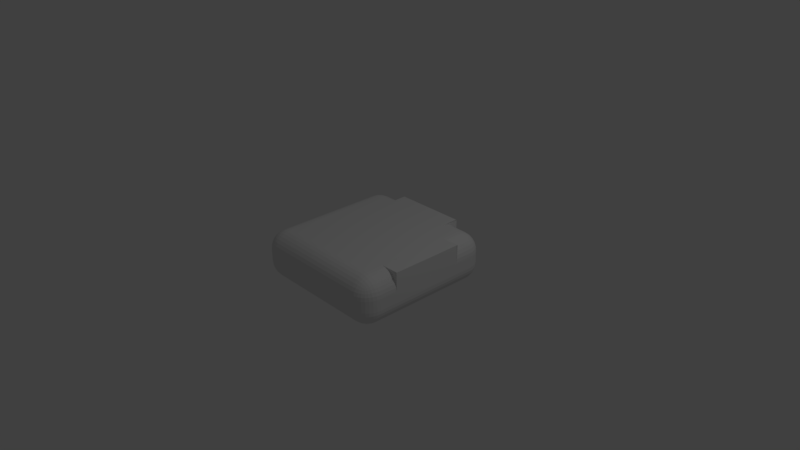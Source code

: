 # Source: CurveTile.blend  (saved by Blender 2.77.0; exported with 4.5.12 LTS)
import bpy
from mathutils import Matrix  # noqa: F401  (used for matrix-valued properties, if any)

bpy.ops.wm.read_factory_settings(use_empty=True)
scene = bpy.context.scene
scene.name = 'Scene'

# ---- collections
col_collection_1 = bpy.data.collections.new('Collection 1'); scene.collection.children.link(col_collection_1)

# ---- materials (node trees are filled in below, after node groups)
mat_material = bpy.data.materials.new('Material')
mat_material.alpha_threshold = 0.0
mat_material.use_transparent_shadow = False
mat_material.roughness = 0.5
mat_material.line_color = (0.0, 0.0, 0.0, 1.0)

# ---- material node trees

# ---- world
world_world = bpy.data.worlds.new('World'); scene.world = world_world
world_world.color = (0.05088, 0.05088, 0.05088)
world_world.use_sun_shadow = False
world_world.sun_shadow_jitter_overblur = 0.0
world_world.cycles.sampling_method = 'MANUAL'

# ---- cameras
cam_camera = bpy.data.cameras.new('Camera')
cam_camera.clip_end = 100.0
cam_camera.lens = 35.0
cam_camera.sensor_width = 32.0
cam_camera.sensor_height = 18.0
cam_camera.ortho_scale = 7.314
cam_camera.dof.focus_distance = 0.0
cam_camera.dof.aperture_fstop = 128.0

# ---- lights
light_lamp = bpy.data.lights.new('Lamp', 'POINT')
light_lamp.transmission_factor = 0.0
light_lamp.cutoff_distance = 30.0
light_lamp.energy = 100.0
light_lamp.shadow_buffer_clip_start = 1.001
light_lamp.shadow_soft_size = 0.1
light_lamp.shadow_maximum_resolution = 0.006
light_lamp.use_absolute_resolution = True

# ---- meshes
me_cube = bpy.data.meshes.new('Cube')
me_cube.from_pydata([(-0.7302, 1.015, -0.08), (-0.7351, 0.7646, -0.33), (-0.9851, 0.7695, -0.08), (-0.7303, 1.01, -0.1288), (-0.7306, 0.9955, -0.1757), (-0.731, 0.9724, -0.2189), (-0.7317, 0.9413, -0.2568), (-0.7791, 1.011, -0.08), (-0.7807, 1.005, -0.1309), (-0.7811, 0.9899, -0.1782), (-0.7811, 0.9672, -0.2191), (-0.7814, 0.9389, -0.2531), (-0.8262, 0.9974, -0.08), (-0.8287, 0.9907, -0.1309), (-0.8278, 0.9755, -0.177), (-0.8253, 0.9551, -0.2145), (-0.8241, 0.9307, -0.2443), (-0.8699, 0.9751, -0.08), (-0.8704, 0.9687, -0.1302), (-0.8659, 0.9558, -0.174), (-0.8594, 0.9399, -0.2077), (-0.8562, 0.9204, -0.2335), (-0.8766, 0.9117, -0.2243), (-0.7839, 0.7655, -0.3252), (-0.8308, 0.7665, -0.311), (-0.874, 0.7673, -0.2879), (-0.9119, 0.7681, -0.2568), (-0.7342, 0.8133, -0.3252), (-0.785, 0.8158, -0.3195), (-0.8323, 0.8168, -0.3043), (-0.8732, 0.8172, -0.2817), (-0.9073, 0.8176, -0.2534), (-0.7332, 0.8602, -0.311), (-0.7841, 0.8636, -0.3043), (-0.8302, 0.8633, -0.2891), (-0.8678, 0.8611, -0.2687), (-0.8976, 0.86, -0.2443), (-0.7324, 0.9035, -0.2879), (-0.7826, 0.9048, -0.2814), (-0.8265, 0.9009, -0.2686), (-0.8603, 0.8948, -0.2528), (-0.8861, 0.8917, -0.2335), (-0.9793, 0.8182, -0.08), (-0.9642, 0.8648, -0.08), (-0.9402, 0.9075, -0.08), (-0.9084, 0.9448, -0.08), (-0.9803, 0.7694, -0.1288), (-0.9736, 0.8202, -0.1303), (-0.9575, 0.8671, -0.1303), (-0.934, 0.9076, -0.1299), (-0.9051, 0.9411, -0.1297), (-0.9661, 0.7691, -0.1757), (-0.9584, 0.8199, -0.178), (-0.9423, 0.8657, -0.1768), (-0.9211, 0.9028, -0.1739), (-0.8962, 0.9321, -0.1722), (-0.943, 0.7687, -0.2189), (-0.9355, 0.8187, -0.2193), (-0.9218, 0.8623, -0.2145), (-0.9054, 0.8957, -0.2077), (-0.8855, 0.921, -0.2041), (0.7695, 0.9851, -0.08), (1.015, 0.7302, -0.08), (0.7646, 0.7351, -0.33), (0.8182, 0.9793, -0.08), (0.8648, 0.9642, -0.08), (0.9075, 0.9402, -0.08), (0.9448, 0.9084, -0.08), (0.7694, 0.9803, -0.1288), (0.8202, 0.9736, -0.1303), (0.8671, 0.9575, -0.1303), (0.9076, 0.934, -0.1299), (0.9411, 0.9051, -0.1297), (0.7691, 0.9661, -0.1757), (0.8199, 0.9584, -0.178), (0.8657, 0.9423, -0.1768), (0.9028, 0.9211, -0.1739), (0.9321, 0.8962, -0.1722), (0.7687, 0.943, -0.2189), (0.8187, 0.9355, -0.2193), (0.8623, 0.9218, -0.2145), (0.8957, 0.9054, -0.2077), (0.921, 0.8855, -0.2041), (0.9117, 0.8766, -0.2243), (1.01, 0.7303, -0.1288), (0.9955, 0.7306, -0.1757), (0.9724, 0.731, -0.2189), (0.9413, 0.7317, -0.2568), (1.011, 0.7791, -0.08), (1.005, 0.7807, -0.1309), (0.9899, 0.7811, -0.1782), (0.9672, 0.7811, -0.2191), (0.9389, 0.7814, -0.2531), (0.9974, 0.8262, -0.08), (0.9907, 0.8287, -0.1309), (0.9755, 0.8278, -0.177), (0.9551, 0.8253, -0.2145), (0.9307, 0.8241, -0.2443), (0.9751, 0.8699, -0.08), (0.9687, 0.8704, -0.1302), (0.9558, 0.8659, -0.174), (0.9399, 0.8594, -0.2077), (0.9204, 0.8562, -0.2335), (0.7655, 0.7839, -0.3252), (0.7665, 0.8308, -0.311), (0.7673, 0.874, -0.2879), (0.7681, 0.9119, -0.2568), (0.8133, 0.7342, -0.3252), (0.8158, 0.785, -0.3195), (0.8168, 0.8323, -0.3043), (0.8172, 0.8732, -0.2817), (0.8176, 0.9073, -0.2534), (0.8602, 0.7332, -0.311), (0.8636, 0.7841, -0.3043), (0.8633, 0.8302, -0.2891), (0.8611, 0.8678, -0.2687), (0.86, 0.8976, -0.2443), (0.9035, 0.7324, -0.2879), (0.9048, 0.7826, -0.2814), (0.9009, 0.8265, -0.2686), (0.8948, 0.8603, -0.2528), (0.8917, 0.8861, -0.2335), (0.9851, -0.7695, -0.08), (0.7302, -1.015, -0.08), (0.7351, -0.7646, -0.33), (0.9793, -0.8182, -0.08), (0.9642, -0.8648, -0.08), (0.9402, -0.9075, -0.08), (0.9084, -0.9448, -0.08), (0.9803, -0.7694, -0.1288), (0.9736, -0.8202, -0.1303), (0.9575, -0.8671, -0.1303), (0.934, -0.9076, -0.1299), (0.9051, -0.9411, -0.1297), (0.9661, -0.7691, -0.1757), (0.9584, -0.8199, -0.178), (0.9423, -0.8657, -0.1768), (0.9211, -0.9028, -0.1739), (0.8962, -0.9321, -0.1722), (0.943, -0.7687, -0.2189), (0.9355, -0.8187, -0.2193), (0.9218, -0.8623, -0.2145), (0.9054, -0.8957, -0.2077), (0.8855, -0.921, -0.2041), (0.8766, -0.9117, -0.2243), (0.7303, -1.01, -0.1288), (0.7306, -0.9955, -0.1757), (0.731, -0.9724, -0.2189), (0.7317, -0.9413, -0.2568), (0.7791, -1.011, -0.08), (0.7807, -1.005, -0.1309), (0.7811, -0.9899, -0.1782), (0.7811, -0.9672, -0.2191), (0.7814, -0.9389, -0.2531), (0.8262, -0.9974, -0.08), (0.8287, -0.9907, -0.1309), (0.8278, -0.9755, -0.177), (0.8253, -0.9551, -0.2145), (0.8241, -0.9307, -0.2443), (0.8699, -0.9751, -0.08), (0.8704, -0.9687, -0.1302), (0.8659, -0.9558, -0.174), (0.8594, -0.9399, -0.2077), (0.8562, -0.9204, -0.2335), (0.7839, -0.7655, -0.3252), (0.8308, -0.7665, -0.311), (0.874, -0.7673, -0.2879), (0.9119, -0.7681, -0.2568), (0.7342, -0.8133, -0.3252), (0.785, -0.8158, -0.3195), (0.8323, -0.8168, -0.3043), (0.8732, -0.8172, -0.2817), (0.9073, -0.8176, -0.2534), (0.7332, -0.8602, -0.311), (0.7841, -0.8636, -0.3043), (0.8302, -0.8633, -0.2891), (0.8678, -0.8611, -0.2687), (0.8976, -0.86, -0.2443), (0.7324, -0.9035, -0.2879), (0.7826, -0.9048, -0.2814), (0.8265, -0.9009, -0.2686), (0.8603, -0.8948, -0.2528), (0.8861, -0.8917, -0.2335), (-1.015, -0.7302, -0.08), (-0.7646, -0.7351, -0.33), (-0.7695, -0.9851, -0.08), (-1.01, -0.7303, -0.1288), (-0.9955, -0.7306, -0.1757), (-0.9724, -0.731, -0.2189), (-0.9413, -0.7317, -0.2568), (-1.011, -0.7791, -0.08), (-1.005, -0.7807, -0.1309), (-0.9899, -0.7811, -0.1782), (-0.9672, -0.7811, -0.2191), (-0.9389, -0.7814, -0.2531), (-0.9974, -0.8262, -0.08), (-0.9907, -0.8287, -0.1309), (-0.9755, -0.8278, -0.177), (-0.9551, -0.8253, -0.2145), (-0.9307, -0.8241, -0.2443), (-0.9751, -0.8699, -0.08), (-0.9687, -0.8704, -0.1302), (-0.9558, -0.8659, -0.174), (-0.9399, -0.8594, -0.2077), (-0.9204, -0.8562, -0.2335), (-0.9117, -0.8766, -0.2243), (-0.7655, -0.7839, -0.3252), (-0.7665, -0.8308, -0.311), (-0.7673, -0.874, -0.2879), (-0.7681, -0.9119, -0.2568), (-0.8133, -0.7342, -0.3252), (-0.8158, -0.785, -0.3195), (-0.8168, -0.8323, -0.3043), (-0.8172, -0.8732, -0.2817), (-0.8176, -0.9073, -0.2534), (-0.8602, -0.7332, -0.311), (-0.8636, -0.7841, -0.3043), (-0.8633, -0.8302, -0.2891), (-0.8611, -0.8677, -0.2687), (-0.86, -0.8976, -0.2443), (-0.9035, -0.7324, -0.2879), (-0.9048, -0.7826, -0.2814), (-0.9009, -0.8265, -0.2686), (-0.8948, -0.8603, -0.2528), (-0.8917, -0.8861, -0.2335), (-0.8182, -0.9793, -0.08), (-0.8648, -0.9642, -0.08), (-0.9075, -0.9402, -0.08), (-0.9448, -0.9084, -0.08), (-0.7694, -0.9803, -0.1288), (-0.8202, -0.9736, -0.1303), (-0.8671, -0.9575, -0.1303), (-0.9076, -0.934, -0.1299), (-0.9411, -0.9051, -0.1297), (-0.7691, -0.9661, -0.1757), (-0.8199, -0.9584, -0.178), (-0.8657, -0.9423, -0.1768), (-0.9028, -0.9211, -0.1739), (-0.9321, -0.8962, -0.1722), (-0.7687, -0.943, -0.2189), (-0.8187, -0.9355, -0.2193), (-0.8623, -0.9218, -0.2145), (-0.8957, -0.9054, -0.2077), (-0.921, -0.8855, -0.2041), (-0.9851, 0.7695, 0.08), (-0.7351, 0.7646, 0.33), (-0.7302, 1.015, 0.08), (-0.9803, 0.7694, 0.1288), (-0.9661, 0.7691, 0.1757), (-0.943, 0.7687, 0.2189), (-0.9119, 0.7681, 0.2568), (-0.9793, 0.8182, 0.08), (-0.9736, 0.8195, 0.1309), (-0.9584, 0.8193, 0.1782), (-0.9358, 0.8184, 0.2191), (-0.9075, 0.8176, 0.2531), (-0.9642, 0.8648, 0.08), (-0.9574, 0.867, 0.1309), (-0.9423, 0.8655, 0.177), (-0.9219, 0.8621, 0.2145), (-0.8976, 0.86, 0.2443), (-0.9402, 0.9075, 0.08), (-0.9338, 0.9078, 0.1302), (-0.921, 0.9028, 0.174), (-0.9054, 0.8957, 0.2077), (-0.8861, 0.8917, 0.2335), (-0.8766, 0.9117, 0.2243), (-0.7342, 0.8133, 0.3252), (-0.7332, 0.8602, 0.311), (-0.7324, 0.9035, 0.2879), (-0.7317, 0.9413, 0.2568), (-0.7839, 0.7655, 0.3252), (-0.7844, 0.8165, 0.3195), (-0.7835, 0.8637, 0.3043), (-0.7823, 0.9046, 0.2817), (-0.7814, 0.9387, 0.2534), (-0.8308, 0.7665, 0.311), (-0.8321, 0.8174, 0.3043), (-0.83, 0.8635, 0.2891), (-0.8263, 0.9009, 0.2687), (-0.8241, 0.9307, 0.2443), (-0.874, 0.7673, 0.2879), (-0.8734, 0.8175, 0.2814), (-0.8678, 0.8612, 0.2686), (-0.8603, 0.8948, 0.2528), (-0.8562, 0.9204, 0.2335), (-0.7791, 1.011, 0.08), (-0.8262, 0.9974, 0.08), (-0.8699, 0.9751, 0.08), (-0.9084, 0.9448, 0.08), (-0.7303, 1.01, 0.1288), (-0.7813, 1.005, 0.1303), (-0.8289, 0.9908, 0.1303), (-0.8702, 0.9689, 0.1299), (-0.9048, 0.9413, 0.1297), (-0.7306, 0.9955, 0.1757), (-0.7816, 0.9898, 0.178), (-0.828, 0.9755, 0.1768), (-0.8659, 0.9559, 0.1739), (-0.8962, 0.9321, 0.1722), (-0.731, 0.9724, 0.2189), (-0.7814, 0.967, 0.2193), (-0.8254, 0.955, 0.2145), (-0.8594, 0.9399, 0.2077), (-0.8855, 0.921, 0.2041), (1.015, 0.7302, 0.08), (0.7695, 0.9851, 0.08), (0.7646, 0.7351, 0.33), (1.011, 0.7791, 0.08), (0.9974, 0.8262, 0.08), (0.9751, 0.8699, 0.08), (0.9448, 0.9084, 0.08), (1.01, 0.7303, 0.1288), (1.005, 0.7813, 0.1303), (0.9908, 0.8289, 0.1303), (0.9689, 0.8702, 0.1299), (0.9413, 0.9048, 0.1297), (0.9955, 0.7306, 0.1757), (0.9898, 0.7816, 0.178), (0.9755, 0.828, 0.1768), (0.9559, 0.8659, 0.1739), (0.9321, 0.8962, 0.1722), (0.9724, 0.731, 0.2189), (0.967, 0.7814, 0.2193), (0.955, 0.8254, 0.2145), (0.9399, 0.8594, 0.2077), (0.921, 0.8855, 0.2041), (0.9117, 0.8766, 0.2243), (0.7694, 0.9803, 0.1288), (0.7691, 0.9661, 0.1757), (0.7687, 0.943, 0.2189), (0.7681, 0.9119, 0.2568), (0.8182, 0.9793, 0.08), (0.8195, 0.9736, 0.1309), (0.8193, 0.9584, 0.1782), (0.8184, 0.9358, 0.2191), (0.8176, 0.9075, 0.2531), (0.8648, 0.9642, 0.08), (0.867, 0.9574, 0.1309), (0.8655, 0.9423, 0.177), (0.8621, 0.9219, 0.2145), (0.86, 0.8976, 0.2443), (0.9075, 0.9402, 0.08), (0.9078, 0.9338, 0.1302), (0.9028, 0.921, 0.174), (0.8957, 0.9054, 0.2077), (0.8917, 0.8861, 0.2335), (0.8133, 0.7342, 0.3252), (0.8602, 0.7332, 0.311), (0.9035, 0.7324, 0.2879), (0.9413, 0.7317, 0.2568), (0.7655, 0.7839, 0.3252), (0.8165, 0.7844, 0.3195), (0.8637, 0.7835, 0.3043), (0.9046, 0.7823, 0.2817), (0.9387, 0.7814, 0.2534), (0.7665, 0.8308, 0.311), (0.8174, 0.8321, 0.3043), (0.8635, 0.83, 0.2891), (0.9009, 0.8263, 0.2687), (0.9307, 0.8241, 0.2443), (0.7673, 0.874, 0.2879), (0.8175, 0.8734, 0.2814), (0.8612, 0.8678, 0.2686), (0.8948, 0.8603, 0.2528), (0.9204, 0.8562, 0.2335), (0.7302, -1.015, 0.08), (0.9851, -0.7695, 0.08), (0.7351, -0.7646, 0.33), (0.7791, -1.011, 0.08), (0.8262, -0.9974, 0.08), (0.8699, -0.9751, 0.08), (0.9084, -0.9448, 0.08), (0.7303, -1.01, 0.1288), (0.7813, -1.005, 0.1303), (0.8289, -0.9908, 0.1303), (0.8702, -0.9689, 0.1299), (0.9048, -0.9413, 0.1297), (0.7306, -0.9955, 0.1757), (0.7816, -0.9898, 0.178), (0.828, -0.9755, 0.1768), (0.8659, -0.9559, 0.1739), (0.8962, -0.9321, 0.1722), (0.731, -0.9724, 0.2189), (0.7814, -0.967, 0.2193), (0.8254, -0.955, 0.2145), (0.8594, -0.9399, 0.2077), (0.8855, -0.921, 0.2041), (0.8766, -0.9117, 0.2243), (0.9803, -0.7694, 0.1288), (0.9661, -0.7691, 0.1757), (0.943, -0.7687, 0.2189), (0.9119, -0.7681, 0.2568), (0.9793, -0.8182, 0.08), (0.9736, -0.8195, 0.1309), (0.9584, -0.8193, 0.1782), (0.9358, -0.8184, 0.2191), (0.9075, -0.8176, 0.2531), (0.9642, -0.8648, 0.08), (0.9574, -0.867, 0.1309), (0.9423, -0.8655, 0.177), (0.9219, -0.8621, 0.2145), (0.8976, -0.86, 0.2443), (0.9402, -0.9075, 0.08), (0.9338, -0.9078, 0.1302), (0.921, -0.9028, 0.174), (0.9054, -0.8957, 0.2077), (0.8861, -0.8917, 0.2335), (0.7342, -0.8133, 0.3252), (0.7332, -0.8602, 0.311), (0.7324, -0.9035, 0.2879), (0.7317, -0.9413, 0.2568), (0.7839, -0.7655, 0.3252), (0.7844, -0.8165, 0.3195), (0.7835, -0.8637, 0.3043), (0.7823, -0.9046, 0.2817), (0.7814, -0.9387, 0.2534), (0.8308, -0.7665, 0.311), (0.8321, -0.8174, 0.3043), (0.83, -0.8635, 0.2891), (0.8263, -0.9009, 0.2687), (0.8241, -0.9307, 0.2443), (0.874, -0.7673, 0.2879), (0.8734, -0.8175, 0.2814), (0.8678, -0.8612, 0.2686), (0.8603, -0.8948, 0.2528), (0.8562, -0.9204, 0.2335), (-0.7695, -0.9851, 0.08), (-0.7646, -0.7351, 0.33), (-1.015, -0.7302, 0.08), (-0.7694, -0.9803, 0.1288), (-0.7691, -0.9661, 0.1757), (-0.7687, -0.943, 0.2189), (-0.7681, -0.9119, 0.2568), (-0.8182, -0.9793, 0.08), (-0.8195, -0.9736, 0.1309), (-0.8193, -0.9584, 0.1782), (-0.8184, -0.9358, 0.2191), (-0.8176, -0.9075, 0.2531), (-0.8648, -0.9642, 0.08), (-0.867, -0.9574, 0.1309), (-0.8655, -0.9423, 0.177), (-0.8621, -0.9219, 0.2145), (-0.86, -0.8976, 0.2443), (-0.9075, -0.9402, 0.08), (-0.9078, -0.9338, 0.1302), (-0.9028, -0.921, 0.174), (-0.8957, -0.9054, 0.2077), (-0.8917, -0.8861, 0.2335), (-0.9117, -0.8766, 0.2243), (-0.8133, -0.7342, 0.3252), (-0.8602, -0.7332, 0.311), (-0.9034, -0.7324, 0.2879), (-0.9413, -0.7317, 0.2568), (-0.7655, -0.7839, 0.3252), (-0.8165, -0.7844, 0.3195), (-0.8637, -0.7835, 0.3043), (-0.9046, -0.7823, 0.2817), (-0.9387, -0.7814, 0.2534), (-0.7665, -0.8308, 0.311), (-0.8174, -0.8321, 0.3043), (-0.8635, -0.83, 0.2891), (-0.9009, -0.8263, 0.2687), (-0.9307, -0.8241, 0.2443), (-0.7673, -0.874, 0.2879), (-0.8175, -0.8734, 0.2814), (-0.8612, -0.8678, 0.2686), (-0.8948, -0.8603, 0.2528), (-0.9204, -0.8562, 0.2335), (-1.011, -0.7791, 0.08), (-0.9974, -0.8262, 0.08), (-0.9751, -0.8699, 0.08), (-0.9448, -0.9084, 0.08), (-1.01, -0.7303, 0.1288), (-1.005, -0.7813, 0.1303), (-0.9908, -0.8289, 0.1303), (-0.9689, -0.8702, 0.1299), (-0.9413, -0.9048, 0.1297), (-0.9955, -0.7306, 0.1757), (-0.9898, -0.7816, 0.178), (-0.9755, -0.828, 0.1768), (-0.9559, -0.8659, 0.1739), (-0.9321, -0.8962, 0.1722), (-0.9724, -0.731, 0.2189), (-0.967, -0.7814, 0.2193), (-0.955, -0.8254, 0.2145), (-0.9399, -0.8594, 0.2077), (-0.921, -0.8855, 0.2041), (0.7597, 0.4852, 0.33), (0.7548, 0.2352, 0.33), (0.7499, -0.01473, 0.33), (0.7449, -0.2647, 0.33), (0.74, -0.5146, 0.33), (1.01, 0.4852, 0.33), (1.005, 0.2352, 0.33), (0.9999, -0.01473, 0.33), (0.9949, -0.2647, 0.33), (0.99, -0.5146, 0.33), (0.99, -0.5195, 0.08), (0.9949, -0.2696, 0.08), (0.9998, -0.01964, 0.08), (1.005, 0.2303, 0.08), (1.01, 0.4803, 0.08), (0.99, -0.5195, 0.33), (0.9949, -0.2696, 0.33), (0.9998, -0.01964, 0.33), (1.005, 0.2303, 0.33), (1.01, 0.4803, 0.33), (-0.4852, 0.7597, 0.33), (-0.2352, 0.7548, 0.33), (0.01473, 0.7499, 0.33), (0.2647, 0.7449, 0.33), (0.5146, 0.74, 0.33), (-0.4852, 1.01, 0.33), (-0.2352, 1.005, 0.33), (0.01473, 0.9999, 0.33), (0.2647, 0.9949, 0.33), (0.5146, 0.99, 0.33), (0.5195, 0.99, 0.08), (0.2696, 0.9949, 0.08), (0.01964, 0.9998, 0.08), (-0.2303, 1.005, 0.08), (-0.4803, 1.01, 0.08), (0.5195, 0.99, 0.33), (0.2696, 0.9949, 0.33), (0.01964, 0.9998, 0.33), (-0.2303, 1.005, 0.33), (-0.4803, 1.01, 0.33)], [], [(244, 2, 183, 429), (62, 305, 502, 501, 500, 499, 498, 367, 122), (123, 366, 427, 185), (245, 428, 368, 492, 491, 490, 489, 488, 307, 512, 511, 510, 509, 508), (0, 246, 522, 521, 520, 519, 518, 306, 61), (0, 3, 8, 7), (3, 4, 9, 8), (4, 5, 10, 9), (5, 6, 11, 10), (7, 8, 13, 12), (8, 9, 14, 13), (9, 10, 15, 14), (10, 11, 16, 15), (12, 13, 18, 17), (13, 14, 19, 18), (14, 15, 20, 19), (15, 16, 21, 20), (17, 18, 50, 45), (18, 19, 55, 50), (19, 20, 60, 55), (20, 21, 22, 60), (1, 23, 28, 27), (23, 24, 29, 28), (24, 25, 30, 29), (25, 26, 31, 30), (27, 28, 33, 32), (28, 29, 34, 33), (29, 30, 35, 34), (30, 31, 36, 35), (32, 33, 38, 37), (33, 34, 39, 38), (34, 35, 40, 39), (35, 36, 41, 40), (37, 38, 11, 6), (38, 39, 16, 11), (39, 40, 21, 16), (40, 41, 22, 21), (2, 42, 47, 46), (42, 43, 48, 47), (43, 44, 49, 48), (44, 45, 50, 49), (46, 47, 52, 51), (47, 48, 53, 52), (48, 49, 54, 53), (49, 50, 55, 54), (51, 52, 57, 56), (52, 53, 58, 57), (53, 54, 59, 58), (54, 55, 60, 59), (56, 57, 31, 26), (57, 58, 36, 31), (58, 59, 41, 36), (59, 60, 22, 41), (61, 64, 69, 68), (64, 65, 70, 69), (65, 66, 71, 70), (66, 67, 72, 71), (68, 69, 74, 73), (69, 70, 75, 74), (70, 71, 76, 75), (71, 72, 77, 76), (73, 74, 79, 78), (74, 75, 80, 79), (75, 76, 81, 80), (76, 77, 82, 81), (78, 79, 111, 106), (79, 80, 116, 111), (80, 81, 121, 116), (81, 82, 83, 121), (62, 84, 89, 88), (84, 85, 90, 89), (85, 86, 91, 90), (86, 87, 92, 91), (88, 89, 94, 93), (89, 90, 95, 94), (90, 91, 96, 95), (91, 92, 97, 96), (93, 94, 99, 98), (94, 95, 100, 99), (95, 96, 101, 100), (96, 97, 102, 101), (98, 99, 72, 67), (99, 100, 77, 72), (100, 101, 82, 77), (101, 102, 83, 82), (63, 103, 108, 107), (103, 104, 109, 108), (104, 105, 110, 109), (105, 106, 111, 110), (107, 108, 113, 112), (108, 109, 114, 113), (109, 110, 115, 114), (110, 111, 116, 115), (112, 113, 118, 117), (113, 114, 119, 118), (114, 115, 120, 119), (115, 116, 121, 120), (117, 118, 92, 87), (118, 119, 97, 92), (119, 120, 102, 97), (120, 121, 83, 102), (122, 125, 130, 129), (125, 126, 131, 130), (126, 127, 132, 131), (127, 128, 133, 132), (129, 130, 135, 134), (130, 131, 136, 135), (131, 132, 137, 136), (132, 133, 138, 137), (134, 135, 140, 139), (135, 136, 141, 140), (136, 137, 142, 141), (137, 138, 143, 142), (139, 140, 172, 167), (140, 141, 177, 172), (141, 142, 182, 177), (142, 143, 144, 182), (123, 145, 150, 149), (145, 146, 151, 150), (146, 147, 152, 151), (147, 148, 153, 152), (149, 150, 155, 154), (150, 151, 156, 155), (151, 152, 157, 156), (152, 153, 158, 157), (154, 155, 160, 159), (155, 156, 161, 160), (156, 157, 162, 161), (157, 158, 163, 162), (159, 160, 133, 128), (160, 161, 138, 133), (161, 162, 143, 138), (162, 163, 144, 143), (124, 164, 169, 168), (164, 165, 170, 169), (165, 166, 171, 170), (166, 167, 172, 171), (168, 169, 174, 173), (169, 170, 175, 174), (170, 171, 176, 175), (171, 172, 177, 176), (173, 174, 179, 178), (174, 175, 180, 179), (175, 176, 181, 180), (176, 177, 182, 181), (178, 179, 153, 148), (179, 180, 158, 153), (180, 181, 163, 158), (181, 182, 144, 163), (183, 186, 191, 190), (186, 187, 192, 191), (187, 188, 193, 192), (188, 189, 194, 193), (190, 191, 196, 195), (191, 192, 197, 196), (192, 193, 198, 197), (193, 194, 199, 198), (195, 196, 201, 200), (196, 197, 202, 201), (197, 198, 203, 202), (198, 199, 204, 203), (200, 201, 233, 228), (201, 202, 238, 233), (202, 203, 243, 238), (203, 204, 205, 243), (184, 206, 211, 210), (206, 207, 212, 211), (207, 208, 213, 212), (208, 209, 214, 213), (210, 211, 216, 215), (211, 212, 217, 216), (212, 213, 218, 217), (213, 214, 219, 218), (215, 216, 221, 220), (216, 217, 222, 221), (217, 218, 223, 222), (218, 219, 224, 223), (220, 221, 194, 189), (221, 222, 199, 194), (222, 223, 204, 199), (223, 224, 205, 204), (185, 225, 230, 229), (225, 226, 231, 230), (226, 227, 232, 231), (227, 228, 233, 232), (229, 230, 235, 234), (230, 231, 236, 235), (231, 232, 237, 236), (232, 233, 238, 237), (234, 235, 240, 239), (235, 236, 241, 240), (236, 237, 242, 241), (237, 238, 243, 242), (239, 240, 214, 209), (240, 241, 219, 214), (241, 242, 224, 219), (242, 243, 205, 224), (244, 247, 252, 251), (247, 248, 253, 252), (248, 249, 254, 253), (249, 250, 255, 254), (251, 252, 257, 256), (252, 253, 258, 257), (253, 254, 259, 258), (254, 255, 260, 259), (256, 257, 262, 261), (257, 258, 263, 262), (258, 259, 264, 263), (259, 260, 265, 264), (261, 262, 294, 289), (262, 263, 299, 294), (263, 264, 304, 299), (264, 265, 266, 304), (245, 267, 272, 271), (267, 268, 273, 272), (268, 269, 274, 273), (269, 270, 275, 274), (271, 272, 277, 276), (272, 273, 278, 277), (273, 274, 279, 278), (274, 275, 280, 279), (276, 277, 282, 281), (277, 278, 283, 282), (278, 279, 284, 283), (279, 280, 285, 284), (281, 282, 255, 250), (282, 283, 260, 255), (283, 284, 265, 260), (284, 285, 266, 265), (246, 286, 291, 290), (286, 287, 292, 291), (287, 288, 293, 292), (288, 289, 294, 293), (290, 291, 296, 295), (291, 292, 297, 296), (292, 293, 298, 297), (293, 294, 299, 298), (295, 296, 301, 300), (296, 297, 302, 301), (297, 298, 303, 302), (298, 299, 304, 303), (300, 301, 275, 270), (301, 302, 280, 275), (302, 303, 285, 280), (303, 304, 266, 285), (305, 308, 313, 312), (308, 309, 314, 313), (309, 310, 315, 314), (310, 311, 316, 315), (312, 313, 318, 317), (313, 314, 319, 318), (314, 315, 320, 319), (315, 316, 321, 320), (317, 318, 323, 322), (318, 319, 324, 323), (319, 320, 325, 324), (320, 321, 326, 325), (322, 323, 355, 350), (323, 324, 360, 355), (324, 325, 365, 360), (325, 326, 327, 365), (306, 328, 333, 332), (328, 329, 334, 333), (329, 330, 335, 334), (330, 331, 336, 335), (332, 333, 338, 337), (333, 334, 339, 338), (334, 335, 340, 339), (335, 336, 341, 340), (337, 338, 343, 342), (338, 339, 344, 343), (339, 340, 345, 344), (340, 341, 346, 345), (342, 343, 316, 311), (343, 344, 321, 316), (344, 345, 326, 321), (345, 346, 327, 326), (307, 347, 352, 351), (347, 348, 353, 352), (348, 349, 354, 353), (349, 350, 355, 354), (351, 352, 357, 356), (352, 353, 358, 357), (353, 354, 359, 358), (354, 355, 360, 359), (356, 357, 362, 361), (357, 358, 363, 362), (358, 359, 364, 363), (359, 360, 365, 364), (361, 362, 336, 331), (362, 363, 341, 336), (363, 364, 346, 341), (364, 365, 327, 346), (366, 369, 374, 373), (369, 370, 375, 374), (370, 371, 376, 375), (371, 372, 377, 376), (373, 374, 379, 378), (374, 375, 380, 379), (375, 376, 381, 380), (376, 377, 382, 381), (378, 379, 384, 383), (379, 380, 385, 384), (380, 381, 386, 385), (381, 382, 387, 386), (383, 384, 416, 411), (384, 385, 421, 416), (385, 386, 426, 421), (386, 387, 388, 426), (367, 389, 394, 393), (389, 390, 395, 394), (390, 391, 396, 395), (391, 392, 397, 396), (393, 394, 399, 398), (394, 395, 400, 399), (395, 396, 401, 400), (396, 397, 402, 401), (398, 399, 404, 403), (399, 400, 405, 404), (400, 401, 406, 405), (401, 402, 407, 406), (403, 404, 377, 372), (404, 405, 382, 377), (405, 406, 387, 382), (406, 407, 388, 387), (368, 408, 413, 412), (408, 409, 414, 413), (409, 410, 415, 414), (410, 411, 416, 415), (412, 413, 418, 417), (413, 414, 419, 418), (414, 415, 420, 419), (415, 416, 421, 420), (417, 418, 423, 422), (418, 419, 424, 423), (419, 420, 425, 424), (420, 421, 426, 425), (422, 423, 397, 392), (423, 424, 402, 397), (424, 425, 407, 402), (425, 426, 388, 407), (427, 430, 435, 434), (430, 431, 436, 435), (431, 432, 437, 436), (432, 433, 438, 437), (434, 435, 440, 439), (435, 436, 441, 440), (436, 437, 442, 441), (437, 438, 443, 442), (439, 440, 445, 444), (440, 441, 446, 445), (441, 442, 447, 446), (442, 443, 448, 447), (444, 445, 477, 472), (445, 446, 482, 477), (446, 447, 487, 482), (447, 448, 449, 487), (428, 450, 455, 454), (450, 451, 456, 455), (451, 452, 457, 456), (452, 453, 458, 457), (454, 455, 460, 459), (455, 456, 461, 460), (456, 457, 462, 461), (457, 458, 463, 462), (459, 460, 465, 464), (460, 461, 466, 465), (461, 462, 467, 466), (462, 463, 468, 467), (464, 465, 438, 433), (465, 466, 443, 438), (466, 467, 448, 443), (467, 468, 449, 448), (429, 469, 474, 473), (469, 470, 475, 474), (470, 471, 476, 475), (471, 472, 477, 476), (473, 474, 479, 478), (474, 475, 480, 479), (475, 476, 481, 480), (476, 477, 482, 481), (478, 479, 484, 483), (479, 480, 485, 484), (480, 481, 486, 485), (481, 482, 487, 486), (483, 484, 458, 453), (484, 485, 463, 458), (485, 486, 468, 463), (486, 487, 449, 468), (0, 61, 68, 3), (3, 68, 73, 4), (4, 73, 78, 5), (5, 78, 106, 6), (6, 106, 105, 37), (37, 105, 104, 32), (32, 104, 103, 27), (27, 103, 63, 1), (1, 184, 210, 23), (23, 210, 215, 24), (24, 215, 220, 25), (25, 220, 189, 26), (26, 189, 188, 56), (56, 188, 187, 51), (51, 187, 186, 46), (46, 186, 183, 2), (2, 244, 251, 42), (42, 251, 256, 43), (43, 256, 261, 44), (44, 261, 289, 45), (45, 289, 288, 17), (17, 288, 287, 12), (12, 287, 286, 7), (7, 286, 246, 0), (62, 122, 129, 84), (84, 129, 134, 85), (85, 134, 139, 86), (86, 139, 167, 87), (87, 167, 166, 117), (117, 166, 165, 112), (112, 165, 164, 107), (107, 164, 124, 63), (61, 306, 332, 64), (64, 332, 337, 65), (65, 337, 342, 66), (66, 342, 311, 67), (67, 311, 310, 98), (98, 310, 309, 93), (93, 309, 308, 88), (88, 308, 305, 62), (123, 185, 229, 145), (145, 229, 234, 146), (146, 234, 239, 147), (147, 239, 209, 148), (148, 209, 208, 178), (178, 208, 207, 173), (173, 207, 206, 168), (168, 206, 184, 124), (122, 367, 393, 125), (125, 393, 398, 126), (126, 398, 403, 127), (127, 403, 372, 128), (128, 372, 371, 159), (159, 371, 370, 154), (154, 370, 369, 149), (149, 369, 366, 123), (185, 427, 434, 225), (225, 434, 439, 226), (226, 439, 444, 227), (227, 444, 472, 228), (228, 472, 471, 200), (200, 471, 470, 195), (195, 470, 469, 190), (190, 469, 429, 183), (245, 508, 509, 510, 511, 512, 307, 351, 267), (267, 351, 356, 268), (268, 356, 361, 269), (269, 361, 331, 270), (270, 331, 330, 300), (300, 330, 329, 295), (295, 329, 328, 290), (290, 328, 306, 518, 519, 520, 521, 522, 246), (244, 429, 473, 247), (247, 473, 478, 248), (248, 478, 483, 249), (249, 483, 453, 250), (250, 453, 452, 281), (281, 452, 451, 276), (276, 451, 450, 271), (271, 450, 428, 245), (307, 488, 489, 490, 491, 492, 368, 412, 347), (347, 412, 417, 348), (348, 417, 422, 349), (349, 422, 392, 350), (350, 392, 391, 322), (322, 391, 390, 317), (317, 390, 389, 312), (312, 389, 367, 498, 499, 500, 501, 502, 305), (368, 428, 454, 408), (408, 454, 459, 409), (409, 459, 464, 410), (410, 464, 433, 411), (411, 433, 432, 383), (383, 432, 431, 378), (378, 431, 430, 373), (373, 430, 427, 366), (1, 63, 124, 184), (491, 492, 497, 496), (489, 490, 495, 494), (491, 496, 495, 490), (489, 494, 493, 488), (501, 502, 507, 506), (499, 500, 505, 504), (501, 506, 505, 500), (499, 504, 503, 498), (488, 493, 502), (497, 492, 498), (511, 516, 515, 510), (509, 514, 513, 508), (511, 512, 517, 516), (509, 510, 515, 514), (521, 522, 527, 526), (519, 520, 525, 524), (521, 526, 525, 520), (519, 524, 523, 518), (508, 513, 522), (518, 523, 512)])
_uv = me_cube.uv_layers.new(name='UVMap')
_uv.uv.foreach_set('vector', [0.04033, 0.3477, 0.0401, 0.2362, 0.2802, 0.2371, 0.2806, 0.3488, 0.2803, 0.2363, 0.2799, 0.3477, 0.24, 0.3477, 0.2002, 0.3477, 0.1603, 0.3477, 0.1204, 0.3477, 0.08046, 0.3477, 0.04057, 0.3477, 0.04103, 0.2358, 0.2793, 0.237, 0.2795, 0.3491, 0.04014, 0.3481, 0.04031, 0.2365, 0.04, 0.5936, 0.2799, 0.5922, 0.281, 0.9417, 0.2409, 0.9417, 0.2007, 0.9418, 0.1606, 0.9418, 0.1204, 0.9418, 0.08028, 0.9419, 0.04013, 0.9419, 0.04011, 0.8839, 0.04008, 0.8258, 0.04006, 0.7678, 0.04004, 0.7097, 0.04002, 0.6517, 0.2799, 0.2359, 0.28, 0.3484, 0.2399, 0.3488, 0.1998, 0.3492, 0.1597, 0.3495, 0.1196, 0.3499, 0.07953, 0.3503, 0.03943, 0.3507, 0.03965, 0.2374, 0.2799, 0.2359, 0.2798, 0.2016, 0.2879, 0.2, 0.2877, 0.2358, 0.2798, 0.2016, 0.2798, 0.1686, 0.2878, 0.1668, 0.2879, 0.2, 0.2798, 0.1686, 0.2797, 0.1382, 0.2877, 0.138, 0.2878, 0.1668, 0.2797, 0.1382, 0.2797, 0.05995, 0.2876, 0.05993, 0.2877, 0.138, 0.2877, 0.2358, 0.2879, 0.2, 0.2955, 0.2, 0.2952, 0.2358, 0.2879, 0.2, 0.2878, 0.1668, 0.2953, 0.1676, 0.2955, 0.2, 0.2878, 0.1668, 0.2877, 0.138, 0.2948, 0.1412, 0.2953, 0.1676, 0.2877, 0.138, 0.2876, 0.05993, 0.2944, 0.05991, 0.2948, 0.1412, 0.2952, 0.2358, 0.2955, 0.2, 0.3021, 0.2004, 0.3021, 0.2357, 0.2955, 0.2, 0.2953, 0.1676, 0.3013, 0.1697, 0.3021, 0.2004, 0.2953, 0.1676, 0.2948, 0.1412, 0.3002, 0.1459, 0.3013, 0.1697, 0.2948, 0.1412, 0.2944, 0.05991, 0.2995, 0.0599, 0.3002, 0.1459, 0.3021, 0.2357, 0.3021, 0.2004, 0.3199, 0.2007, 0.3199, 0.2356, 0.3021, 0.2004, 0.3013, 0.1697, 0.3198, 0.1708, 0.3199, 0.2007, 0.3013, 0.1697, 0.3002, 0.1459, 0.3198, 0.1484, 0.3198, 0.1708, 0.3002, 0.1459, 0.2995, 0.0599, 0.3027, 0.0599, 0.3198, 0.1484, 0.3655, 0.5939, 0.3578, 0.5939, 0.3574, 0.5822, 0.3655, 0.5826, 0.3578, 0.5939, 0.3503, 0.5939, 0.3499, 0.5822, 0.3574, 0.5822, 0.3503, 0.5939, 0.3434, 0.5938, 0.3434, 0.5823, 0.3499, 0.5822, 0.3434, 0.5938, 0.3257, 0.5938, 0.3257, 0.5822, 0.3434, 0.5823, 0.3655, 0.5826, 0.3574, 0.5822, 0.3574, 0.5711, 0.3655, 0.5717, 0.3574, 0.5822, 0.3499, 0.5822, 0.3501, 0.5714, 0.3574, 0.5711, 0.3499, 0.5822, 0.3434, 0.5823, 0.3441, 0.5721, 0.3501, 0.5714, 0.3434, 0.5823, 0.3257, 0.5822, 0.3257, 0.5724, 0.3441, 0.5721, 0.3655, 0.5717, 0.3574, 0.5711, 0.3575, 0.5616, 0.3655, 0.5617, 0.3574, 0.5711, 0.3501, 0.5714, 0.3505, 0.5626, 0.3575, 0.5616, 0.3501, 0.5714, 0.3441, 0.5721, 0.3451, 0.5642, 0.3505, 0.5626, 0.3441, 0.5721, 0.3257, 0.5724, 0.3257, 0.565, 0.3451, 0.5642, 0.3655, 0.5617, 0.3575, 0.5616, 0.3576, 0.5359, 0.3655, 0.5359, 0.3575, 0.5616, 0.3505, 0.5626, 0.3508, 0.5359, 0.3576, 0.5359, 0.3505, 0.5626, 0.3451, 0.5642, 0.3457, 0.5358, 0.3508, 0.5359, 0.3451, 0.5642, 0.3257, 0.565, 0.3257, 0.5603, 0.3457, 0.5358, 0.0401, 0.2362, 0.0323, 0.2362, 0.03189, 0.2011, 0.04003, 0.2022, 0.0323, 0.2362, 0.02479, 0.2361, 0.02432, 0.201, 0.03189, 0.2011, 0.02479, 0.2361, 0.01787, 0.2361, 0.01778, 0.2013, 0.02432, 0.201, 0.01787, 0.2361, 8.89e-05, 0.236, 2.397e-05, 0.2014, 0.01778, 0.2013, 0.04003, 0.2022, 0.03189, 0.2011, 0.03182, 0.1678, 0.03996, 0.1695, 0.03189, 0.2011, 0.02432, 0.201, 0.02444, 0.1687, 0.03182, 0.1678, 0.02432, 0.201, 0.01778, 0.2013, 0.01845, 0.1707, 0.02444, 0.1687, 0.01778, 0.2013, 2.397e-05, 0.2014, -3.163e-05, 0.1718, 0.01845, 0.1707, 0.03996, 0.1695, 0.03182, 0.1678, 0.03187, 0.1391, 0.0399, 0.1394, 0.03182, 0.1678, 0.02444, 0.1687, 0.02487, 0.1424, 0.03187, 0.1391, 0.02444, 0.1687, 0.01845, 0.1707, 0.01949, 0.1471, 0.02487, 0.1424, 0.01845, 0.1707, -3.163e-05, 0.1718, -7.338e-05, 0.1495, 0.01949, 0.1471, 0.0399, 0.1394, 0.03187, 0.1391, 0.03179, 0.06187, 0.03973, 0.06189, 0.03187, 0.1391, 0.02487, 0.1424, 0.02499, 0.06185, 0.03179, 0.06187, 0.02487, 0.1424, 0.01949, 0.1471, 0.01989, 0.06184, 0.02499, 0.06185, 0.01949, 0.1471, -7.338e-05, 0.1495, -9.983e-05, 0.1354, 0.01989, 0.06184, 0.03965, 0.2374, 0.03184, 0.2374, 0.03157, 0.2018, 0.03971, 0.2029, 0.03184, 0.2374, 0.02432, 0.2375, 0.024, 0.2018, 0.03157, 0.2018, 0.02432, 0.2375, 0.0174, 0.2375, 0.01745, 0.2022, 0.024, 0.2018, 0.0174, 0.2375, -0.0003995, 0.2377, -0.0003202, 0.2025, 0.01745, 0.2022, 0.03971, 0.2029, 0.03157, 0.2018, 0.03163, 0.168, 0.03977, 0.1697, 0.03157, 0.2018, 0.024, 0.2018, 0.02425, 0.1689, 0.03163, 0.168, 0.024, 0.2018, 0.01745, 0.2022, 0.01825, 0.1711, 0.02425, 0.1689, 0.01745, 0.2022, -0.0003202, 0.2025, -0.0002522, 0.1724, 0.01825, 0.1711, 0.03977, 0.1697, 0.03163, 0.168, 0.0318, 0.1388, 0.03983, 0.1391, 0.03163, 0.168, 0.02425, 0.1689, 0.02479, 0.1422, 0.0318, 0.1388, 0.02425, 0.1689, 0.01825, 0.1711, 0.01938, 0.1471, 0.02479, 0.1422, 0.01825, 0.1711, -0.0002522, 0.1724, -0.0002012, 0.1497, 0.01938, 0.1471, 0.03983, 0.1391, 0.0318, 0.1388, 0.03202, 0.06048, 0.03995, 0.06046, 0.0318, 0.1388, 0.02479, 0.1422, 0.02522, 0.06049, 0.03202, 0.06048, 0.02479, 0.1422, 0.01938, 0.1471, 0.02012, 0.0605, 0.02522, 0.06049, 0.01938, 0.1471, -0.0002012, 0.1497, -0.0001689, 0.1354, 0.02012, 0.0605, 0.2803, 0.2363, 0.2804, 0.2023, 0.2884, 0.2008, 0.288, 0.2363, 0.2804, 0.2023, 0.2804, 0.1696, 0.2885, 0.1679, 0.2884, 0.2008, 0.2804, 0.1696, 0.2805, 0.1395, 0.2885, 0.1394, 0.2885, 0.1679, 0.2805, 0.1395, 0.2808, 0.06208, 0.2887, 0.06211, 0.2885, 0.1394, 0.288, 0.2363, 0.2884, 0.2008, 0.296, 0.2008, 0.2955, 0.2363, 0.2884, 0.2008, 0.2885, 0.1679, 0.2959, 0.1687, 0.296, 0.2008, 0.2885, 0.1679, 0.2885, 0.1394, 0.2955, 0.1426, 0.2959, 0.1687, 0.2885, 0.1394, 0.2887, 0.06211, 0.2954, 0.06214, 0.2955, 0.1426, 0.2955, 0.2363, 0.296, 0.2008, 0.3026, 0.2013, 0.3024, 0.2363, 0.296, 0.2008, 0.2959, 0.1687, 0.3019, 0.1709, 0.3026, 0.2013, 0.2959, 0.1687, 0.2955, 0.1426, 0.3009, 0.1473, 0.3019, 0.1709, 0.2955, 0.1426, 0.2954, 0.06214, 0.3005, 0.06217, 0.3009, 0.1473, 0.3024, 0.2363, 0.3026, 0.2013, 0.3202, 0.2018, 0.3201, 0.2363, 0.3026, 0.2013, 0.3019, 0.1709, 0.3203, 0.1721, 0.3202, 0.2018, 0.3019, 0.1709, 0.3009, 0.1473, 0.3204, 0.1499, 0.3203, 0.1721, 0.3009, 0.1473, 0.3005, 0.06217, 0.3038, 0.06218, 0.3204, 0.1499, 0.6045, 0.5948, 0.6045, 0.5835, 0.6125, 0.583, 0.6123, 0.5948, 0.6045, 0.5835, 0.6045, 0.5726, 0.6125, 0.5721, 0.6125, 0.583, 0.6045, 0.5726, 0.6045, 0.5626, 0.6125, 0.5626, 0.6125, 0.5721, 0.6045, 0.5626, 0.6045, 0.5368, 0.6124, 0.5369, 0.6125, 0.5626, 0.6123, 0.5948, 0.6125, 0.583, 0.6201, 0.5831, 0.6198, 0.5949, 0.6125, 0.583, 0.6125, 0.5721, 0.6199, 0.5724, 0.6201, 0.5831, 0.6125, 0.5721, 0.6125, 0.5626, 0.6195, 0.5637, 0.6199, 0.5724, 0.6125, 0.5626, 0.6124, 0.5369, 0.6192, 0.5369, 0.6195, 0.5637, 0.6198, 0.5949, 0.6201, 0.5831, 0.6267, 0.5833, 0.6267, 0.5949, 0.6201, 0.5831, 0.6199, 0.5724, 0.6259, 0.5731, 0.6267, 0.5833, 0.6199, 0.5724, 0.6195, 0.5637, 0.6249, 0.5653, 0.6259, 0.5731, 0.6195, 0.5637, 0.6192, 0.5369, 0.6242, 0.5369, 0.6249, 0.5653, 0.6267, 0.5949, 0.6267, 0.5833, 0.6444, 0.5834, 0.6444, 0.595, 0.6267, 0.5833, 0.6259, 0.5731, 0.6443, 0.5736, 0.6444, 0.5834, 0.6259, 0.5731, 0.6249, 0.5653, 0.6443, 0.5662, 0.6443, 0.5736, 0.6249, 0.5653, 0.6242, 0.5369, 0.6275, 0.5369, 0.6443, 0.5662, 0.04103, 0.2358, 0.03325, 0.2358, 0.03305, 0.2006, 0.04117, 0.2017, 0.03325, 0.2358, 0.02577, 0.2358, 0.02551, 0.2005, 0.03305, 0.2006, 0.02577, 0.2358, 0.01887, 0.2357, 0.01899, 0.2008, 0.02551, 0.2005, 0.01887, 0.2357, 0.001151, 0.2357, 0.001298, 0.201, 0.01899, 0.2008, 0.04117, 0.2017, 0.03305, 0.2006, 0.03319, 0.1672, 0.0413, 0.1689, 0.03305, 0.2006, 0.02551, 0.2005, 0.02583, 0.1681, 0.03319, 0.1672, 0.02551, 0.2005, 0.01899, 0.2008, 0.01985, 0.1701, 0.02583, 0.1681, 0.01899, 0.2008, 0.001298, 0.201, 0.001423, 0.1712, 0.01985, 0.1701, 0.0413, 0.1689, 0.03319, 0.1672, 0.03342, 0.1383, 0.04142, 0.1387, 0.03319, 0.1672, 0.02583, 0.1681, 0.02643, 0.1417, 0.03342, 0.1383, 0.02583, 0.1681, 0.01985, 0.1701, 0.02103, 0.1464, 0.02643, 0.1417, 0.01985, 0.1701, 0.001423, 0.1712, 0.001518, 0.1489, 0.02103, 0.1464, 0.04142, 0.1387, 0.03342, 0.1383, 0.03382, 0.06095, 0.04173, 0.06098, 0.03342, 0.1383, 0.02643, 0.1417, 0.02704, 0.06091, 0.03382, 0.06095, 0.02643, 0.1417, 0.02103, 0.1464, 0.02195, 0.06089, 0.02704, 0.06091, 0.02103, 0.1464, 0.001518, 0.1489, 0.001578, 0.1347, 0.02195, 0.06089, 0.2793, 0.237, 0.2793, 0.2028, 0.2873, 0.2014, 0.2871, 0.237, 0.2793, 0.2028, 0.2793, 0.17, 0.2873, 0.1682, 0.2873, 0.2014, 0.2793, 0.17, 0.2792, 0.1397, 0.2872, 0.1396, 0.2873, 0.1682, 0.2792, 0.1397, 0.2792, 0.06186, 0.287, 0.06186, 0.2872, 0.1396, 0.2871, 0.237, 0.2873, 0.2014, 0.2949, 0.2014, 0.2946, 0.2371, 0.2873, 0.2014, 0.2873, 0.1682, 0.2947, 0.1691, 0.2949, 0.2014, 0.2873, 0.1682, 0.2872, 0.1396, 0.2942, 0.1428, 0.2947, 0.1691, 0.2872, 0.1396, 0.287, 0.06186, 0.2938, 0.06186, 0.2942, 0.1428, 0.2946, 0.2371, 0.2949, 0.2014, 0.3015, 0.2019, 0.3015, 0.2371, 0.2949, 0.2014, 0.2947, 0.1691, 0.3007, 0.1712, 0.3015, 0.2019, 0.2947, 0.1691, 0.2942, 0.1428, 0.2996, 0.1475, 0.3007, 0.1712, 0.2942, 0.1428, 0.2938, 0.06186, 0.2989, 0.06186, 0.2996, 0.1475, 0.3015, 0.2371, 0.3015, 0.2019, 0.3191, 0.2023, 0.3192, 0.2371, 0.3015, 0.2019, 0.3007, 0.1712, 0.3191, 0.1725, 0.3191, 0.2023, 0.3007, 0.1712, 0.2996, 0.1475, 0.3191, 0.1501, 0.3191, 0.1725, 0.2996, 0.1475, 0.2989, 0.06186, 0.3021, 0.06185, 0.3191, 0.1501, 0.6049, 0.9427, 0.6127, 0.9427, 0.613, 0.9543, 0.6049, 0.954, 0.6127, 0.9427, 0.6202, 0.9427, 0.6206, 0.9544, 0.613, 0.9543, 0.6202, 0.9427, 0.6271, 0.9427, 0.6271, 0.9543, 0.6206, 0.9544, 0.6271, 0.9427, 0.6448, 0.9428, 0.6448, 0.9543, 0.6271, 0.9543, 0.6049, 0.954, 0.613, 0.9543, 0.6131, 0.9654, 0.6049, 0.9648, 0.613, 0.9543, 0.6206, 0.9544, 0.6204, 0.9651, 0.6131, 0.9654, 0.6206, 0.9544, 0.6271, 0.9543, 0.6264, 0.9645, 0.6204, 0.9651, 0.6271, 0.9543, 0.6448, 0.9543, 0.6448, 0.9642, 0.6264, 0.9645, 0.6049, 0.9648, 0.6131, 0.9654, 0.613, 0.975, 0.605, 0.9749, 0.6131, 0.9654, 0.6204, 0.9651, 0.6199, 0.9739, 0.613, 0.975, 0.6204, 0.9651, 0.6264, 0.9645, 0.6253, 0.9723, 0.6199, 0.9739, 0.6264, 0.9645, 0.6448, 0.9642, 0.6448, 0.9716, 0.6253, 0.9723, 0.605, 0.9749, 0.613, 0.975, 0.6129, 1.001, 0.605, 1.001, 0.613, 0.975, 0.6199, 0.9739, 0.6197, 1.001, 0.6129, 1.001, 0.6199, 0.9739, 0.6253, 0.9723, 0.6248, 1.001, 0.6197, 1.001, 0.6253, 0.9723, 0.6448, 0.9716, 0.6448, 0.9762, 0.6248, 1.001, 0.2802, 0.2371, 0.28, 0.203, 0.2881, 0.2015, 0.288, 0.2371, 0.28, 0.203, 0.2799, 0.1702, 0.288, 0.1685, 0.2881, 0.2015, 0.2799, 0.1702, 0.2798, 0.1401, 0.2878, 0.14, 0.288, 0.1685, 0.2798, 0.1401, 0.2795, 0.06247, 0.2875, 0.06249, 0.2878, 0.14, 0.288, 0.2371, 0.2881, 0.2015, 0.2957, 0.2016, 0.2955, 0.2371, 0.2881, 0.2015, 0.288, 0.1685, 0.2954, 0.1694, 0.2957, 0.2016, 0.288, 0.1685, 0.2878, 0.14, 0.2948, 0.1432, 0.2954, 0.1694, 0.2878, 0.14, 0.2875, 0.06249, 0.2943, 0.06251, 0.2948, 0.1432, 0.2955, 0.2371, 0.2957, 0.2016, 0.3023, 0.2021, 0.3024, 0.2371, 0.2957, 0.2016, 0.2954, 0.1694, 0.3014, 0.1715, 0.3023, 0.2021, 0.2954, 0.1694, 0.2948, 0.1432, 0.3003, 0.1479, 0.3014, 0.1715, 0.2948, 0.1432, 0.2943, 0.06251, 0.2994, 0.06252, 0.3003, 0.1479, 0.3024, 0.2371, 0.3023, 0.2021, 0.32, 0.2025, 0.3202, 0.2372, 0.3023, 0.2021, 0.3014, 0.1715, 0.3199, 0.1728, 0.32, 0.2025, 0.3014, 0.1715, 0.3003, 0.1479, 0.3198, 0.1505, 0.3199, 0.1728, 0.3003, 0.1479, 0.2994, 0.06252, 0.3026, 0.06253, 0.3198, 0.1505, 0.3659, 0.942, 0.3659, 0.9533, 0.3579, 0.9537, 0.3581, 0.9419, 0.3659, 0.9533, 0.3659, 0.9642, 0.3579, 0.9647, 0.3579, 0.9537, 0.3659, 0.9642, 0.366, 0.9742, 0.358, 0.9742, 0.3579, 0.9647, 0.366, 0.9742, 0.366, 1.0, 0.3581, 0.9999, 0.358, 0.9742, 0.3581, 0.9419, 0.3579, 0.9537, 0.3503, 0.9537, 0.3507, 0.9419, 0.3579, 0.9537, 0.3579, 0.9647, 0.3505, 0.9644, 0.3503, 0.9537, 0.3579, 0.9647, 0.358, 0.9742, 0.351, 0.9731, 0.3505, 0.9644, 0.358, 0.9742, 0.3581, 0.9999, 0.3513, 0.9999, 0.351, 0.9731, 0.3507, 0.9419, 0.3503, 0.9537, 0.3437, 0.9535, 0.3438, 0.9419, 0.3503, 0.9537, 0.3505, 0.9644, 0.3445, 0.9637, 0.3437, 0.9535, 0.3505, 0.9644, 0.351, 0.9731, 0.3456, 0.9715, 0.3445, 0.9637, 0.351, 0.9731, 0.3513, 0.9999, 0.3462, 0.9999, 0.3456, 0.9715, 0.3438, 0.9419, 0.3437, 0.9535, 0.3261, 0.9534, 0.3261, 0.9418, 0.3437, 0.9535, 0.3445, 0.9637, 0.3261, 0.9632, 0.3261, 0.9534, 0.3445, 0.9637, 0.3456, 0.9715, 0.3261, 0.9706, 0.3261, 0.9632, 0.3456, 0.9715, 0.3462, 0.9999, 0.343, 0.9999, 0.3261, 0.9706, 0.04031, 0.2365, 0.03254, 0.2364, 0.03226, 0.2013, 0.04036, 0.2024, 0.03254, 0.2364, 0.02507, 0.2364, 0.02473, 0.2013, 0.03226, 0.2013, 0.02507, 0.2364, 0.01818, 0.2364, 0.01821, 0.2016, 0.02473, 0.2013, 0.01818, 0.2364, 0.0004656, 0.2363, 0.0005295, 0.2017, 0.01821, 0.2016, 0.04036, 0.2024, 0.03226, 0.2013, 0.03231, 0.168, 0.04041, 0.1697, 0.03226, 0.2013, 0.02473, 0.2013, 0.02497, 0.1689, 0.03231, 0.168, 0.02473, 0.2013, 0.01821, 0.2016, 0.01899, 0.1709, 0.02497, 0.1689, 0.01821, 0.2016, 0.0005295, 0.2017, 0.0005843, 0.172, 0.01899, 0.1709, 0.04041, 0.1697, 0.03231, 0.168, 0.03246, 0.1392, 0.04046, 0.1395, 0.03231, 0.168, 0.02497, 0.1689, 0.02549, 0.1425, 0.03246, 0.1392, 0.02497, 0.1689, 0.01899, 0.1709, 0.02011, 0.1473, 0.02549, 0.1425, 0.01899, 0.1709, 0.0005843, 0.172, 0.0006254, 0.1498, 0.02011, 0.1473, 0.04046, 0.1395, 0.03246, 0.1392, 0.03266, 0.06192, 0.04055, 0.06192, 0.03246, 0.1392, 0.02549, 0.1425, 0.02589, 0.06193, 0.03266, 0.06192, 0.02549, 0.1425, 0.02011, 0.1473, 0.02081, 0.06193, 0.02589, 0.06193, 0.02011, 0.1473, 0.0006254, 0.1498, 0.0006514, 0.1356, 0.02081, 0.06193, 0.04033, 0.3477, 0.0404, 0.3817, 0.03235, 0.3832, 0.03252, 0.3477, 0.0404, 0.3817, 0.04047, 0.4144, 0.03241, 0.4161, 0.03235, 0.3832, 0.04047, 0.4144, 0.04053, 0.4446, 0.03254, 0.4446, 0.03241, 0.4161, 0.04053, 0.4446, 0.0407, 0.522, 0.03274, 0.522, 0.03254, 0.4446, 0.03252, 0.3477, 0.03235, 0.3832, 0.0247, 0.3832, 0.02501, 0.3477, 0.03235, 0.3832, 0.03241, 0.4161, 0.02497, 0.4153, 0.0247, 0.3832, 0.03241, 0.4161, 0.03254, 0.4446, 0.02549, 0.4414, 0.02497, 0.4153, 0.03254, 0.4446, 0.03274, 0.522, 0.02593, 0.522, 0.02549, 0.4414, 0.02501, 0.3477, 0.0247, 0.3832, 0.01809, 0.3826, 0.01809, 0.3476, 0.0247, 0.3832, 0.02497, 0.4153, 0.01891, 0.4132, 0.01809, 0.3826, 0.02497, 0.4153, 0.02549, 0.4414, 0.02005, 0.4367, 0.01891, 0.4132, 0.02549, 0.4414, 0.02593, 0.522, 0.02081, 0.5219, 0.02005, 0.4367, 0.01809, 0.3476, 0.01809, 0.3826, 0.000363, 0.3822, 0.0002981, 0.3476, 0.01809, 0.3826, 0.01891, 0.4132, 0.0004186, 0.4118, 0.000363, 0.3822, 0.01891, 0.4132, 0.02005, 0.4367, 0.0004604, 0.4341, 0.0004186, 0.4118, 0.02005, 0.4367, 0.02081, 0.5219, 0.01756, 0.5219, 0.0004604, 0.4341, 0.04, 0.5936, 0.0322, 0.5937, 0.03186, 0.582, 0.04, 0.5823, 0.0322, 0.5937, 0.0247, 0.5937, 0.0243, 0.582, 0.03186, 0.582, 0.0247, 0.5937, 0.01778, 0.5937, 0.01776, 0.5821, 0.0243, 0.582, 0.01778, 0.5937, 0.0, 0.5938, 0.0, 0.5823, 0.01776, 0.5821, 0.04, 0.5823, 0.03186, 0.582, 0.03185, 0.5709, 0.03999, 0.5714, 0.03186, 0.582, 0.0243, 0.582, 0.02448, 0.5712, 0.03185, 0.5709, 0.0243, 0.582, 0.01776, 0.5821, 0.01848, 0.5719, 0.02448, 0.5712, 0.01776, 0.5821, 0.0, 0.5823, 0.0, 0.5724, 0.01848, 0.5719, 0.03999, 0.5714, 0.03185, 0.5709, 0.03196, 0.5613, 0.03998, 0.5614, 0.03185, 0.5709, 0.02448, 0.5712, 0.02496, 0.5625, 0.03196, 0.5613, 0.02448, 0.5712, 0.01848, 0.5719, 0.01956, 0.5641, 0.02496, 0.5625, 0.01848, 0.5719, 0.0, 0.5724, 0.0, 0.565, 0.01956, 0.5641, 0.03998, 0.5614, 0.03196, 0.5613, 0.03202, 0.5356, 0.03996, 0.5355, 0.03196, 0.5613, 0.02496, 0.5625, 0.02522, 0.5356, 0.03202, 0.5356, 0.02496, 0.5625, 0.01956, 0.5641, 0.02012, 0.5357, 0.02522, 0.5356, 0.01956, 0.5641, 0.0, 0.565, 0.0, 0.5603, 0.02012, 0.5357, 0.28, 0.3484, 0.2878, 0.3484, 0.2882, 0.3837, 0.2801, 0.3828, 0.2878, 0.3484, 0.2954, 0.3483, 0.2958, 0.3837, 0.2882, 0.3837, 0.2954, 0.3483, 0.3023, 0.3482, 0.3024, 0.3833, 0.2958, 0.3837, 0.3023, 0.3482, 0.3201, 0.3481, 0.3202, 0.383, 0.3024, 0.3833, 0.2801, 0.3828, 0.2882, 0.3837, 0.2883, 0.4173, 0.2801, 0.4158, 0.2882, 0.3837, 0.2958, 0.3837, 0.2957, 0.4164, 0.2883, 0.4173, 0.2958, 0.3837, 0.3024, 0.3833, 0.3017, 0.4142, 0.2957, 0.4164, 0.3024, 0.3833, 0.3202, 0.383, 0.3202, 0.4129, 0.3017, 0.4142, 0.2801, 0.4158, 0.2883, 0.4173, 0.2882, 0.4464, 0.2801, 0.4462, 0.2883, 0.4173, 0.2957, 0.4164, 0.2952, 0.4429, 0.2882, 0.4464, 0.2957, 0.4164, 0.3017, 0.4142, 0.3006, 0.4381, 0.2952, 0.4429, 0.3017, 0.4142, 0.3202, 0.4129, 0.3202, 0.4353, 0.3006, 0.4381, 0.2801, 0.4462, 0.2882, 0.4464, 0.2882, 0.5243, 0.2802, 0.5244, 0.2882, 0.4464, 0.2952, 0.4429, 0.295, 0.5242, 0.2882, 0.5243, 0.2952, 0.4429, 0.3006, 0.4381, 0.3002, 0.5241, 0.295, 0.5242, 0.3006, 0.4381, 0.3202, 0.4353, 0.3203, 0.4496, 0.3002, 0.5241, 0.2799, 0.3477, 0.2877, 0.3477, 0.288, 0.3827, 0.2798, 0.3817, 0.2877, 0.3477, 0.2952, 0.3477, 0.2955, 0.3828, 0.288, 0.3827, 0.2952, 0.3477, 0.3021, 0.3477, 0.302, 0.3825, 0.2955, 0.3828, 0.3021, 0.3477, 0.3198, 0.3477, 0.3197, 0.3823, 0.302, 0.3825, 0.2798, 0.3817, 0.288, 0.3827, 0.2879, 0.416, 0.2798, 0.4144, 0.288, 0.3827, 0.2955, 0.3828, 0.2952, 0.4151, 0.2879, 0.416, 0.2955, 0.3828, 0.302, 0.3825, 0.3012, 0.4131, 0.2952, 0.4151, 0.302, 0.3825, 0.3197, 0.3823, 0.3197, 0.4119, 0.3012, 0.4131, 0.2798, 0.4144, 0.2879, 0.416, 0.2877, 0.4447, 0.2797, 0.4445, 0.2879, 0.416, 0.2952, 0.4151, 0.2947, 0.4414, 0.2877, 0.4447, 0.2952, 0.4151, 0.3012, 0.4131, 0.3001, 0.4367, 0.2947, 0.4414, 0.3012, 0.4131, 0.3197, 0.4119, 0.3196, 0.4341, 0.3001, 0.4367, 0.2797, 0.4445, 0.2877, 0.4447, 0.2874, 0.5219, 0.2794, 0.5219, 0.2877, 0.4447, 0.2947, 0.4414, 0.2942, 0.5219, 0.2874, 0.5219, 0.2947, 0.4414, 0.3001, 0.4367, 0.2993, 0.5219, 0.2942, 0.5219, 0.3001, 0.4367, 0.3196, 0.4341, 0.3196, 0.4482, 0.2993, 0.5219, 0.03943, 0.3507, 0.03937, 0.3852, 0.0313, 0.3868, 0.03161, 0.3507, 0.03937, 0.3852, 0.03931, 0.4184, 0.03122, 0.4202, 0.0313, 0.3868, 0.03931, 0.4184, 0.03925, 0.449, 0.03124, 0.4492, 0.03122, 0.4202, 0.03925, 0.449, 0.03913, 0.5276, 0.03115, 0.5277, 0.03124, 0.4492, 0.03161, 0.3507, 0.0313, 0.3868, 0.02363, 0.3868, 0.02409, 0.3508, 0.0313, 0.3868, 0.03122, 0.4202, 0.02377, 0.4195, 0.02363, 0.3868, 0.03122, 0.4202, 0.03124, 0.4492, 0.02419, 0.446, 0.02377, 0.4195, 0.03124, 0.4492, 0.03115, 0.5277, 0.02431, 0.5278, 0.02419, 0.446, 0.02409, 0.3508, 0.02363, 0.3868, 0.01702, 0.3864, 0.01716, 0.3509, 0.02363, 0.3868, 0.02377, 0.4195, 0.01771, 0.4174, 0.01702, 0.3864, 0.02377, 0.4195, 0.02419, 0.446, 0.01876, 0.4413, 0.01771, 0.4174, 0.02419, 0.446, 0.02431, 0.5278, 0.01918, 0.5278, 0.01876, 0.4413, 0.01716, 0.3509, 0.01702, 0.3864, -0.0007346, 0.3862, -0.0006552, 0.351, 0.01702, 0.3864, 0.01771, 0.4174, -0.0008026, 0.4163, -0.0007346, 0.3862, 0.01771, 0.4174, 0.01876, 0.4413, -0.0008536, 0.4389, -0.0008026, 0.4163, 0.01876, 0.4413, 0.01918, 0.5278, 0.01593, 0.5279, -0.0008536, 0.4389, 0.04013, 0.9419, 0.04013, 0.9532, 0.03206, 0.9537, 0.03229, 0.9419, 0.04013, 0.9532, 0.04014, 0.9641, 0.03205, 0.9647, 0.03206, 0.9537, 0.04014, 0.9641, 0.04015, 0.9742, 0.03213, 0.9742, 0.03205, 0.9647, 0.04015, 0.9742, 0.04017, 1.0, 0.03219, 1.0, 0.03213, 0.9742, 0.03229, 0.9419, 0.03206, 0.9537, 0.02439, 0.9537, 0.02477, 0.9419, 0.03206, 0.9537, 0.03205, 0.9647, 0.02459, 0.9645, 0.02439, 0.9537, 0.03205, 0.9647, 0.03213, 0.9742, 0.02507, 0.9732, 0.02459, 0.9645, 0.03213, 0.9742, 0.03219, 1.0, 0.02536, 1.0, 0.02507, 0.9732, 0.02477, 0.9419, 0.02439, 0.9537, 0.01776, 0.9536, 0.01783, 0.9419, 0.02439, 0.9537, 0.02459, 0.9645, 0.01853, 0.9638, 0.01776, 0.9536, 0.02459, 0.9645, 0.02507, 0.9732, 0.01963, 0.9716, 0.01853, 0.9638, 0.02507, 0.9732, 0.02536, 1.0, 0.02023, 1.0, 0.01963, 0.9716, 0.01783, 0.9419, 0.01776, 0.9536, 0.0, 0.9535, 0.0, 0.942, 0.01776, 0.9536, 0.01853, 0.9638, 0.0, 0.9634, 0.0, 0.9535, 0.01853, 0.9638, 0.01963, 0.9716, 0.0, 0.9708, 0.0, 0.9634, 0.01963, 0.9716, 0.02023, 1.0, 0.01698, 1.0, 0.0, 0.9708, 0.2795, 0.3491, 0.2873, 0.3492, 0.2877, 0.3844, 0.2795, 0.3833, 0.2873, 0.3492, 0.2948, 0.3492, 0.2952, 0.3845, 0.2877, 0.3844, 0.2948, 0.3492, 0.3016, 0.3492, 0.3017, 0.3842, 0.2952, 0.3845, 0.3016, 0.3492, 0.3194, 0.3493, 0.3194, 0.3841, 0.3017, 0.3842, 0.2795, 0.3833, 0.2877, 0.3844, 0.2877, 0.4179, 0.2796, 0.4162, 0.2877, 0.3844, 0.2952, 0.3845, 0.2951, 0.4171, 0.2877, 0.4179, 0.2952, 0.3845, 0.3017, 0.3842, 0.301, 0.415, 0.2951, 0.4171, 0.3017, 0.3842, 0.3194, 0.3841, 0.3195, 0.4139, 0.301, 0.415, 0.2796, 0.4162, 0.2877, 0.4179, 0.2876, 0.4468, 0.2796, 0.4465, 0.2877, 0.4179, 0.2951, 0.4171, 0.2946, 0.4435, 0.2876, 0.4468, 0.2951, 0.4171, 0.301, 0.415, 0.3, 0.4388, 0.2946, 0.4435, 0.301, 0.415, 0.3195, 0.4139, 0.3195, 0.4363, 0.3, 0.4388, 0.2796, 0.4465, 0.2876, 0.4468, 0.2876, 0.5244, 0.2797, 0.5243, 0.2876, 0.4468, 0.2946, 0.4435, 0.2944, 0.5244, 0.2876, 0.5244, 0.2946, 0.4435, 0.3, 0.4388, 0.2995, 0.5244, 0.2944, 0.5244, 0.3, 0.4388, 0.3195, 0.4363, 0.3195, 0.4505, 0.2995, 0.5244, 0.04057, 0.3477, 0.04043, 0.3818, 0.0324, 0.3833, 0.03279, 0.3477, 0.04043, 0.3818, 0.0403, 0.4146, 0.03225, 0.4164, 0.0324, 0.3833, 0.0403, 0.4146, 0.04017, 0.4448, 0.03221, 0.4449, 0.03225, 0.4164, 0.04017, 0.4448, 0.03987, 0.5225, 0.03194, 0.5225, 0.03221, 0.4449, 0.03279, 0.3477, 0.0324, 0.3833, 0.02478, 0.3833, 0.0253, 0.3477, 0.0324, 0.3833, 0.03225, 0.4164, 0.02484, 0.4155, 0.02478, 0.3833, 0.03225, 0.4164, 0.03221, 0.4449, 0.0252, 0.4418, 0.02484, 0.4155, 0.03221, 0.4449, 0.03194, 0.5225, 0.02514, 0.5225, 0.0252, 0.4418, 0.0253, 0.3477, 0.02478, 0.3833, 0.01819, 0.3828, 0.01841, 0.3477, 0.02478, 0.3833, 0.02484, 0.4155, 0.01883, 0.4134, 0.01819, 0.3828, 0.02484, 0.4155, 0.0252, 0.4418, 0.01981, 0.437, 0.01883, 0.4134, 0.0252, 0.4418, 0.02514, 0.5225, 0.02004, 0.5225, 0.01981, 0.437, 0.01841, 0.3477, 0.01819, 0.3828, 0.0005303, 0.3824, 0.0006772, 0.3477, 0.01819, 0.3828, 0.01883, 0.4134, 0.0004044, 0.4122, 0.0005303, 0.3824, 0.01883, 0.4134, 0.01981, 0.437, 0.0003099, 0.4345, 0.0004044, 0.4122, 0.01981, 0.437, 0.02004, 0.5225, 0.01681, 0.5225, 0.0003099, 0.4345, 0.281, 0.9417, 0.2889, 0.9417, 0.2893, 0.9534, 0.2811, 0.953, 0.2889, 0.9417, 0.2964, 0.9417, 0.2968, 0.9534, 0.2893, 0.9534, 0.2964, 0.9417, 0.3033, 0.9416, 0.3034, 0.9533, 0.2968, 0.9534, 0.3033, 0.9416, 0.3212, 0.9416, 0.3212, 0.9532, 0.3034, 0.9533, 0.2811, 0.953, 0.2893, 0.9534, 0.2893, 0.9645, 0.2811, 0.964, 0.2893, 0.9534, 0.2968, 0.9534, 0.2967, 0.9642, 0.2893, 0.9645, 0.2968, 0.9534, 0.3034, 0.9533, 0.3027, 0.9635, 0.2967, 0.9642, 0.3034, 0.9533, 0.3212, 0.9532, 0.3213, 0.9631, 0.3027, 0.9635, 0.2811, 0.964, 0.2893, 0.9645, 0.2892, 0.9741, 0.2811, 0.974, 0.2893, 0.9645, 0.2967, 0.9642, 0.2962, 0.973, 0.2892, 0.9741, 0.2967, 0.9642, 0.3027, 0.9635, 0.3017, 0.9714, 0.2962, 0.973, 0.3027, 0.9635, 0.3213, 0.9631, 0.3213, 0.9705, 0.3017, 0.9714, 0.2811, 0.974, 0.2892, 0.9741, 0.2892, 0.9999, 0.2812, 0.9999, 0.2892, 0.9741, 0.2962, 0.973, 0.296, 0.9999, 0.2892, 0.9999, 0.2962, 0.973, 0.3017, 0.9714, 0.3012, 0.9999, 0.296, 0.9999, 0.3017, 0.9714, 0.3213, 0.9705, 0.3213, 0.9752, 0.3012, 0.9999, 0.04014, 0.3481, 0.04009, 0.3822, 0.03206, 0.3836, 0.03236, 0.3481, 0.04009, 0.3822, 0.04004, 0.4149, 0.032, 0.4166, 0.03206, 0.3836, 0.04004, 0.4149, 0.04, 0.4451, 0.03203, 0.4451, 0.032, 0.4166, 0.04, 0.4451, 0.0399, 0.5227, 0.03196, 0.5226, 0.03203, 0.4451, 0.03236, 0.3481, 0.03206, 0.3836, 0.02444, 0.3836, 0.02488, 0.3481, 0.03206, 0.3836, 0.032, 0.4166, 0.02459, 0.4158, 0.02444, 0.3836, 0.032, 0.4166, 0.03203, 0.4451, 0.02501, 0.4419, 0.02459, 0.4158, 0.03203, 0.4451, 0.03196, 0.5226, 0.02517, 0.5225, 0.02501, 0.4419, 0.02488, 0.3481, 0.02444, 0.3836, 0.01786, 0.3831, 0.01798, 0.348, 0.02444, 0.3836, 0.02459, 0.4158, 0.01856, 0.4136, 0.01786, 0.3831, 0.02459, 0.4158, 0.02501, 0.4419, 0.01961, 0.4372, 0.01856, 0.4136, 0.02501, 0.4419, 0.02517, 0.5225, 0.02006, 0.5225, 0.01961, 0.4372, 0.01798, 0.348, 0.01786, 0.3831, 0.0001957, 0.3826, 0.0002597, 0.348, 0.01786, 0.3831, 0.01856, 0.4136, 0.000141, 0.4123, 0.0001957, 0.3826, 0.01856, 0.4136, 0.01961, 0.4372, 9.989e-05, 0.4345, 0.000141, 0.4123, 0.01961, 0.4372, 0.02006, 0.5225, 0.01683, 0.5225, 9.989e-05, 0.4345, 0.2799, 0.5922, 0.2798, 0.5809, 0.2879, 0.5803, 0.2877, 0.5922, 0.2798, 0.5809, 0.2798, 0.5699, 0.2878, 0.5693, 0.2879, 0.5803, 0.2798, 0.5699, 0.2798, 0.5599, 0.2877, 0.5598, 0.2878, 0.5693, 0.2798, 0.5599, 0.2797, 0.534, 0.2876, 0.534, 0.2877, 0.5598, 0.2877, 0.5922, 0.2879, 0.5803, 0.2955, 0.5803, 0.2952, 0.5921, 0.2879, 0.5803, 0.2878, 0.5693, 0.2953, 0.5695, 0.2955, 0.5803, 0.2878, 0.5693, 0.2877, 0.5598, 0.2948, 0.5608, 0.2953, 0.5695, 0.2877, 0.5598, 0.2876, 0.534, 0.2944, 0.5339, 0.2948, 0.5608, 0.2952, 0.5921, 0.2955, 0.5803, 0.3021, 0.5804, 0.3021, 0.5921, 0.2955, 0.5803, 0.2953, 0.5695, 0.3013, 0.5702, 0.3021, 0.5804, 0.2953, 0.5695, 0.2948, 0.5608, 0.3002, 0.5623, 0.3013, 0.5702, 0.2948, 0.5608, 0.2944, 0.5339, 0.2995, 0.5339, 0.3002, 0.5623, 0.3021, 0.5921, 0.3021, 0.5804, 0.3198, 0.5804, 0.3199, 0.592, 0.3021, 0.5804, 0.3013, 0.5702, 0.3198, 0.5705, 0.3198, 0.5804, 0.3013, 0.5702, 0.3002, 0.5623, 0.3198, 0.5631, 0.3198, 0.5705, 0.3002, 0.5623, 0.2995, 0.5339, 0.3028, 0.5339, 0.3198, 0.5631, 0.2806, 0.3488, 0.2884, 0.3489, 0.2888, 0.384, 0.2807, 0.3829, 0.2884, 0.3489, 0.2959, 0.3489, 0.2964, 0.3841, 0.2888, 0.384, 0.2959, 0.3489, 0.3028, 0.3489, 0.303, 0.3838, 0.2964, 0.3841, 0.3028, 0.3489, 0.3206, 0.349, 0.3207, 0.3837, 0.303, 0.3838, 0.2807, 0.3829, 0.2888, 0.384, 0.289, 0.4173, 0.2808, 0.4156, 0.2888, 0.384, 0.2964, 0.3841, 0.2963, 0.4165, 0.289, 0.4173, 0.2964, 0.3841, 0.303, 0.3838, 0.3023, 0.4145, 0.2963, 0.4165, 0.303, 0.3838, 0.3207, 0.3837, 0.3208, 0.4134, 0.3023, 0.4145, 0.2808, 0.4156, 0.289, 0.4173, 0.289, 0.4461, 0.2809, 0.4458, 0.289, 0.4173, 0.2963, 0.4165, 0.296, 0.4429, 0.289, 0.4461, 0.2963, 0.4165, 0.3023, 0.4145, 0.3013, 0.4381, 0.296, 0.4429, 0.3023, 0.4145, 0.3208, 0.4134, 0.3209, 0.4357, 0.3013, 0.4381, 0.2809, 0.4458, 0.289, 0.4461, 0.2891, 0.5235, 0.2812, 0.5234, 0.289, 0.4461, 0.296, 0.4429, 0.2959, 0.5235, 0.2891, 0.5235, 0.296, 0.4429, 0.3013, 0.4381, 0.3011, 0.5235, 0.2959, 0.5235, 0.3013, 0.4381, 0.3209, 0.4357, 0.321, 0.4498, 0.3011, 0.5235, 0.2799, 0.2359, 0.03965, 0.2374, 0.03971, 0.2029, 0.2798, 0.2016, 0.2798, 0.2016, 0.03971, 0.2029, 0.03977, 0.1697, 0.2798, 0.1686, 0.2798, 0.1686, 0.03977, 0.1697, 0.03983, 0.1391, 0.2797, 0.1382, 0.2797, 0.1382, 0.03983, 0.1391, 0.03995, 0.06046, 0.2797, 0.05995, 0.3655, 0.5359, 0.6045, 0.5368, 0.6045, 0.5626, 0.3655, 0.5617, 0.3655, 0.5617, 0.6045, 0.5626, 0.6045, 0.5726, 0.3655, 0.5717, 0.3655, 0.5717, 0.6045, 0.5726, 0.6045, 0.5835, 0.3655, 0.5826, 0.3655, 0.5826, 0.6045, 0.5835, 0.6045, 0.5948, 0.3655, 0.5939, 0.3655, 0.5939, 0.3659, 0.942, 0.3581, 0.9419, 0.3578, 0.5939, 0.3578, 0.5939, 0.3581, 0.9419, 0.3507, 0.9419, 0.3503, 0.5939, 0.3503, 0.5939, 0.3507, 0.9419, 0.3438, 0.9419, 0.3434, 0.5938, 0.3434, 0.5938, 0.3438, 0.9419, 0.3261, 0.9418, 0.3257, 0.5938, 0.03973, 0.06189, 0.2795, 0.06247, 0.2798, 0.1401, 0.0399, 0.1394, 0.0399, 0.1394, 0.2798, 0.1401, 0.2799, 0.1702, 0.03996, 0.1695, 0.03996, 0.1695, 0.2799, 0.1702, 0.28, 0.203, 0.04003, 0.2022, 0.04003, 0.2022, 0.28, 0.203, 0.2802, 0.2371, 0.0401, 0.2362, 0.0401, 0.2362, 0.04033, 0.3477, 0.03252, 0.3477, 0.0323, 0.2362, 0.0323, 0.2362, 0.03252, 0.3477, 0.02501, 0.3477, 0.02479, 0.2361, 0.02479, 0.2361, 0.02501, 0.3477, 0.01809, 0.3476, 0.01787, 0.2361, 0.01787, 0.2361, 0.01809, 0.3476, 0.0002981, 0.3476, 8.89e-05, 0.236, 0.3199, 0.2356, 0.3201, 0.3481, 0.3023, 0.3482, 0.3021, 0.2357, 0.3021, 0.2357, 0.3023, 0.3482, 0.2954, 0.3483, 0.2952, 0.2358, 0.2952, 0.2358, 0.2954, 0.3483, 0.2878, 0.3484, 0.2877, 0.2358, 0.2877, 0.2358, 0.2878, 0.3484, 0.28, 0.3484, 0.2799, 0.2359, 0.2803, 0.2363, 0.04103, 0.2358, 0.04117, 0.2017, 0.2804, 0.2023, 0.2804, 0.2023, 0.04117, 0.2017, 0.0413, 0.1689, 0.2804, 0.1696, 0.2804, 0.1696, 0.0413, 0.1689, 0.04142, 0.1387, 0.2805, 0.1395, 0.2805, 0.1395, 0.04142, 0.1387, 0.04173, 0.06098, 0.2808, 0.06208, 0.6444, 0.595, 0.6448, 0.9428, 0.6271, 0.9427, 0.6267, 0.5949, 0.6267, 0.5949, 0.6271, 0.9427, 0.6202, 0.9427, 0.6198, 0.5949, 0.6198, 0.5949, 0.6202, 0.9427, 0.6127, 0.9427, 0.6123, 0.5948, 0.6123, 0.5948, 0.6127, 0.9427, 0.6049, 0.9427, 0.6045, 0.5948, 0.03965, 0.2374, 0.03943, 0.3507, 0.03161, 0.3507, 0.03184, 0.2374, 0.03184, 0.2374, 0.03161, 0.3507, 0.02409, 0.3508, 0.02432, 0.2375, 0.02432, 0.2375, 0.02409, 0.3508, 0.01716, 0.3509, 0.0174, 0.2375, 0.0174, 0.2375, 0.01716, 0.3509, -0.0006552, 0.351, -0.0003995, 0.2377, 0.3201, 0.2363, 0.3198, 0.3477, 0.3021, 0.3477, 0.3024, 0.2363, 0.3024, 0.2363, 0.3021, 0.3477, 0.2952, 0.3477, 0.2955, 0.2363, 0.2955, 0.2363, 0.2952, 0.3477, 0.2877, 0.3477, 0.288, 0.2363, 0.288, 0.2363, 0.2877, 0.3477, 0.2799, 0.3477, 0.2803, 0.2363, 0.2793, 0.237, 0.04031, 0.2365, 0.04036, 0.2024, 0.2793, 0.2028, 0.2793, 0.2028, 0.04036, 0.2024, 0.04041, 0.1697, 0.2793, 0.17, 0.2793, 0.17, 0.04041, 0.1697, 0.04046, 0.1395, 0.2792, 0.1397, 0.2792, 0.1397, 0.04046, 0.1395, 0.04055, 0.06192, 0.2792, 0.06186, 0.605, 1.001, 0.366, 1.0, 0.366, 0.9742, 0.605, 0.9749, 0.605, 0.9749, 0.366, 0.9742, 0.3659, 0.9642, 0.6049, 0.9648, 0.6049, 0.9648, 0.3659, 0.9642, 0.3659, 0.9533, 0.6049, 0.954, 0.6049, 0.954, 0.3659, 0.9533, 0.3659, 0.942, 0.6049, 0.9427, 0.04103, 0.2358, 0.04057, 0.3477, 0.03279, 0.3477, 0.03325, 0.2358, 0.03325, 0.2358, 0.03279, 0.3477, 0.0253, 0.3477, 0.02577, 0.2358, 0.02577, 0.2358, 0.0253, 0.3477, 0.01841, 0.3477, 0.01887, 0.2357, 0.01887, 0.2357, 0.01841, 0.3477, 0.0006772, 0.3477, 0.001151, 0.2357, 0.3192, 0.2371, 0.3194, 0.3493, 0.3016, 0.3492, 0.3015, 0.2371, 0.3015, 0.2371, 0.3016, 0.3492, 0.2948, 0.3492, 0.2946, 0.2371, 0.2946, 0.2371, 0.2948, 0.3492, 0.2873, 0.3492, 0.2871, 0.237, 0.2871, 0.237, 0.2873, 0.3492, 0.2795, 0.3491, 0.2793, 0.237, 0.04031, 0.2365, 0.04014, 0.3481, 0.03236, 0.3481, 0.03254, 0.2364, 0.03254, 0.2364, 0.03236, 0.3481, 0.02488, 0.3481, 0.02507, 0.2364, 0.02507, 0.2364, 0.02488, 0.3481, 0.01798, 0.348, 0.01818, 0.2364, 0.01818, 0.2364, 0.01798, 0.348, 0.0002597, 0.348, 0.0004656, 0.2363, 0.3202, 0.2372, 0.3206, 0.349, 0.3028, 0.3489, 0.3024, 0.2371, 0.3024, 0.2371, 0.3028, 0.3489, 0.2959, 0.3489, 0.2955, 0.2371, 0.2955, 0.2371, 0.2959, 0.3489, 0.2884, 0.3489, 0.288, 0.2371, 0.288, 0.2371, 0.2884, 0.3489, 0.2806, 0.3488, 0.2802, 0.2371, 0.04, 0.5936, 0.04002, 0.6517, 0.04004, 0.7097, 0.04006, 0.7678, 0.04008, 0.8258, 0.04011, 0.8839, 0.04013, 0.9419, 0.03229, 0.9419, 0.0322, 0.5937, 0.0322, 0.5937, 0.03229, 0.9419, 0.02477, 0.9419, 0.0247, 0.5937, 0.0247, 0.5937, 0.02477, 0.9419, 0.01783, 0.9419, 0.01778, 0.5937, 0.01778, 0.5937, 0.01783, 0.9419, 0.0, 0.942, 0.0, 0.5938, 0.2802, 0.5244, 0.03913, 0.5276, 0.03925, 0.449, 0.2801, 0.4462, 0.2801, 0.4462, 0.03925, 0.449, 0.03931, 0.4184, 0.2801, 0.4158, 0.2801, 0.4158, 0.03931, 0.4184, 0.03937, 0.3852, 0.2801, 0.3828, 0.2801, 0.3828, 0.03937, 0.3852, 0.03943, 0.3507, 0.07953, 0.3503, 0.1196, 0.3499, 0.1597, 0.3495, 0.1998, 0.3492, 0.2399, 0.3488, 0.28, 0.3484, 0.04033, 0.3477, 0.2806, 0.3488, 0.2807, 0.3829, 0.0404, 0.3817, 0.0404, 0.3817, 0.2807, 0.3829, 0.2808, 0.4156, 0.04047, 0.4144, 0.04047, 0.4144, 0.2808, 0.4156, 0.2809, 0.4458, 0.04053, 0.4446, 0.04053, 0.4446, 0.2809, 0.4458, 0.2812, 0.5234, 0.0407, 0.522, 0.03996, 0.5355, 0.2797, 0.534, 0.2798, 0.5599, 0.03998, 0.5614, 0.03998, 0.5614, 0.2798, 0.5599, 0.2798, 0.5699, 0.03999, 0.5714, 0.03999, 0.5714, 0.2798, 0.5699, 0.2798, 0.5809, 0.04, 0.5823, 0.04, 0.5823, 0.2798, 0.5809, 0.2799, 0.5922, 0.04, 0.5936, 0.04013, 0.9419, 0.08028, 0.9419, 0.1204, 0.9418, 0.1606, 0.9418, 0.2007, 0.9418, 0.2409, 0.9417, 0.281, 0.9417, 0.2811, 0.953, 0.04013, 0.9532, 0.04013, 0.9532, 0.2811, 0.953, 0.2811, 0.964, 0.04014, 0.9641, 0.04014, 0.9641, 0.2811, 0.964, 0.2811, 0.974, 0.04015, 0.9742, 0.04015, 0.9742, 0.2811, 0.974, 0.2812, 0.9999, 0.04017, 1.0, 0.2794, 0.5219, 0.03987, 0.5225, 0.04017, 0.4448, 0.2797, 0.4445, 0.2797, 0.4445, 0.04017, 0.4448, 0.0403, 0.4146, 0.2798, 0.4144, 0.2798, 0.4144, 0.0403, 0.4146, 0.04043, 0.3818, 0.2798, 0.3817, 0.2798, 0.3817, 0.04043, 0.3818, 0.04057, 0.3477, 0.08046, 0.3477, 0.1204, 0.3477, 0.1603, 0.3477, 0.2002, 0.3477, 0.24, 0.3477, 0.2799, 0.3477, 0.281, 0.9417, 0.2799, 0.5922, 0.2877, 0.5922, 0.2889, 0.9417, 0.2889, 0.9417, 0.2877, 0.5922, 0.2952, 0.5921, 0.2964, 0.9417, 0.2964, 0.9417, 0.2952, 0.5921, 0.3021, 0.5921, 0.3033, 0.9416, 0.3033, 0.9416, 0.3021, 0.5921, 0.3199, 0.592, 0.3212, 0.9416, 0.2797, 0.5243, 0.0399, 0.5227, 0.04, 0.4451, 0.2796, 0.4465, 0.2796, 0.4465, 0.04, 0.4451, 0.04004, 0.4149, 0.2796, 0.4162, 0.2796, 0.4162, 0.04004, 0.4149, 0.04009, 0.3822, 0.2795, 0.3833, 0.2795, 0.3833, 0.04009, 0.3822, 0.04014, 0.3481, 0.2795, 0.3491, 0.3655, 0.5939, 0.6045, 0.5948, 0.6049, 0.9427, 0.3659, 0.942, 0.2007, 0.9418, 0.2409, 0.9417, 0.2409, 0.9417, 0.2007, 0.9418, 0.1204, 0.9418, 0.1606, 0.9418, 0.1606, 0.9418, 0.1204, 0.9418, 0.2007, 0.9418, 0.2007, 0.9418, 0.1606, 0.9418, 0.1606, 0.9418, 0.1204, 0.9418, 0.1204, 0.9418, 0.08028, 0.9419, 0.08028, 0.9419, 0.2002, 0.3477, 0.24, 0.3477, 0.24, 0.3477, 0.2002, 0.3477, 0.1204, 0.3477, 0.1603, 0.3477, 0.1603, 0.3477, 0.1204, 0.3477, 0.2002, 0.3477, 0.2002, 0.3477, 0.1603, 0.3477, 0.1603, 0.3477, 0.1204, 0.3477, 0.1204, 0.3477, 0.08046, 0.3477, 0.08046, 0.3477, 0.08028, 0.9419, 0.08028, 0.9419, 0.0, 0.0, 0.2409, 0.9417, 0.2409, 0.9417, 0.0, 0.0, 0.04008, 0.8258, 0.04008, 0.8258, 0.04006, 0.7678, 0.04006, 0.7678, 0.04004, 0.7097, 0.04004, 0.7097, 0.04002, 0.6517, 0.04002, 0.6517, 0.04008, 0.8258, 0.04011, 0.8839, 0.04011, 0.8839, 0.04008, 0.8258, 0.04004, 0.7097, 0.04006, 0.7678, 0.04006, 0.7678, 0.04004, 0.7097, 0.1998, 0.3492, 0.2399, 0.3488, 0.2399, 0.3488, 0.1998, 0.3492, 0.1196, 0.3499, 0.1597, 0.3495, 0.1597, 0.3495, 0.1196, 0.3499, 0.1998, 0.3492, 0.1998, 0.3492, 0.1597, 0.3495, 0.1597, 0.3495, 0.1196, 0.3499, 0.1196, 0.3499, 0.07953, 0.3503, 0.07953, 0.3503, 0.04002, 0.6517, 0.04002, 0.6517, 0.0, 0.0, 0.07953, 0.3503, 0.07953, 0.3503, 0.0, 0.0])
me_cube.materials.append(mat_material)
me_cube.use_remesh_preserve_volume = False
me_cube.use_remesh_preserve_attributes = False
me_cube.use_mirror_vertex_groups = False
me_cube.update()

# ---- objects
ob_cube = bpy.data.objects.new('Cube', me_cube)
ob_lamp = bpy.data.objects.new('Lamp', light_lamp)
ob_camera = bpy.data.objects.new('Camera', cam_camera)

# ---- transforms, parenting, visibility, modifiers, constraints
ob_cube.location = (0.0, 0.0, 0.0)
ob_cube.lock_rotations_4d = False
ob_cube.empty_display_type = 'ARROWS'
ob_cube.lineart.crease_threshold = 0.0
ob_lamp.location = (4.076, 1.005, 5.904)
ob_lamp.rotation_euler = (0.6503, 0.05522, 1.866)
ob_lamp.lock_rotations_4d = False
ob_lamp.empty_display_type = 'ARROWS'
ob_lamp.color = (0.0, 0.0, 0.0, 0.0)
ob_lamp.lineart.crease_threshold = 0.0
ob_camera.location = (7.481, -6.508, 5.344)
ob_camera.rotation_euler = (1.109, 0.01082, 0.8149)
ob_camera.lock_rotations_4d = False
ob_camera.empty_display_type = 'ARROWS'
ob_camera.color = (0.0, 0.0, 0.0, 0.0)
ob_camera.display_type = 'WIRE'
ob_camera.lineart.crease_threshold = 0.0

# ---- collection membership
col_collection_1.objects.link(ob_cube)
col_collection_1.objects.link(ob_lamp)
col_collection_1.objects.link(ob_camera)

# ---- scene / render settings (as saved in the file)
scene.camera = ob_camera
scene.frame_start = 1; scene.frame_end = 250; scene.frame_set(1)
scene.render.engine = 'BLENDER_EEVEE_NEXT'
scene.render.resolution_percentage = 50
scene.render.dither_intensity = 0.0
scene.cycles.use_denoising = False
scene.cycles.samples = 128
scene.cycles.sampling_pattern = 'TABULATED_SOBOL'
scene.cycles.light_sampling_threshold = 0.0
scene.cycles.use_adaptive_sampling = False
scene.cycles.use_light_tree = False
scene.cycles.blur_glossy = 0.0
scene.cycles.sample_clamp_indirect = 0.0
scene.view_settings.view_transform = 'Standard'
bpy.context.view_layer.update()
